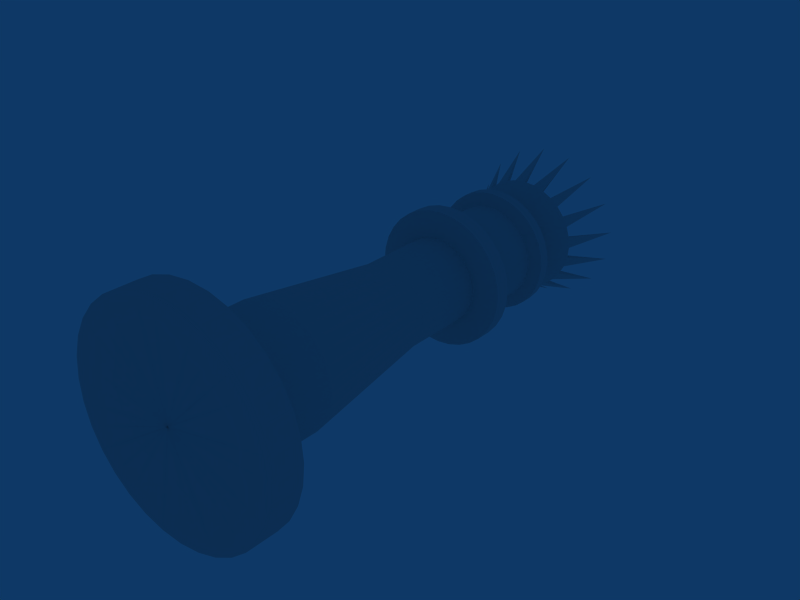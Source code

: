 # Source: King.blend  (saved by Blender 2.57.0; exported with 4.5.12 LTS)
import bpy
from mathutils import Matrix  # noqa: F401  (used for matrix-valued properties, if any)

bpy.ops.wm.read_factory_settings(use_empty=True)
scene = bpy.context.scene
scene.name = 'Scene'

# ---- collections
col_collection_1 = bpy.data.collections.new('Collection 1'); scene.collection.children.link(col_collection_1)

# ---- materials (node trees are filled in below, after node groups)
mat_material_001 = bpy.data.materials.new('material.001')
mat_material_001.alpha_threshold = 0.0
mat_material_001.roughness = 0.5
mat_material_001.line_color = (0.0, 0.0, 0.0, 1.0)

# ---- material node trees

# ---- world
world_world = bpy.data.worlds.new('World'); scene.world = world_world
world_world.color = (0.05656, 0.2208, 0.4)
world_world.use_sun_shadow = False
world_world.sun_shadow_jitter_overblur = 0.0
world_world.cycles.sampling_method = 'MANUAL'
world_world.cycles.sample_map_resolution = 256

# ---- meshes
me_sphere = bpy.data.meshes.new('Sphere')
me_sphere.from_pydata([(0.269, 0.6524, -1.3), (0.1364, 0.6927, -1.3), (-0.5895, 0.392, -1.3), (-0.6549, 0.2698, -1.3), (-0.1395, -0.6944, -1.3), (0.4984, -0.5008, -1.3), (0.5864, -0.3937, -1.3), (0.6517, -0.2714, -1.3), (0.6919, 0.1371, -1.3), (0.6919, -0.1388, -1.3), (0.269, -0.6541, -1.3), (-0.001586, -0.7079, -1.3), (-0.2722, -0.6541, -1.3), (-0.6549, -0.2714, -1.3), (-0.6951, -0.1388, -1.3), (-0.7087, -0.0008389, -1.3), (-0.5016, 0.4992, -1.3), (-0.1395, 0.6927, -1.3), (0.6517, 0.2698, -1.3), (0.5864, 0.392, -1.3), (0.4984, 0.4992, -1.3), (0.3913, 0.5871, -1.3), (-0.001586, 0.7063, -1.3), (-0.2722, 0.6524, -1.3), (-0.3944, 0.5871, -1.3), (-0.6951, 0.1371, -1.3), (-0.5895, -0.3937, -1.3), (-0.5016, -0.5008, -1.3), (-0.3944, -0.5888, -1.3), (0.1364, -0.6944, -1.3), (0.3913, -0.5888, -1.3), (0.7055, -0.0008389, -1.3), (0.7055, -0.0008549, -0.3696), (0.6517, -0.2715, -0.3696), (-0.1395, -0.6944, -0.3696), (-0.6549, -0.2715, -0.3696), (-0.001586, 0.7063, -0.3696), (0.1364, 0.6927, -0.3696), (0.5864, 0.392, -0.3696), (0.269, 0.6524, -0.3696), (-0.1395, 0.6927, -0.3696), (-0.2722, 0.6524, -0.3696), (-0.5895, 0.392, -0.3696), (-0.6549, 0.2697, -0.3696), (-0.7087, -0.0008549, -0.3696), (-0.6951, -0.1388, -0.3696), (0.269, -0.6541, -0.3696), (0.6919, 0.1371, -0.3696), (0.6919, -0.1388, -0.3696), (0.5864, -0.3937, -0.3696), (0.4984, -0.5009, -0.3696), (0.3913, -0.5888, -0.3696), (0.1364, -0.6944, -0.3696), (-0.001586, -0.708, -0.3696), (-0.2722, -0.6541, -0.3696), (-0.3944, -0.5888, -0.3696), (-0.5016, -0.5009, -0.3696), (-0.5895, -0.3937, -0.3696), (-0.6951, 0.1371, -0.3696), (-0.5016, 0.4991, -0.3696), (-0.3944, 0.5871, -0.3696), (0.3913, 0.5871, -0.3696), (0.4984, 0.4991, -0.3696), (0.6517, 0.2697, -0.3696), (0.7617, 0.5092, -0.3696), (0.6476, 0.6483, -0.3696), (0.1775, 0.8995, -0.3696), (-0.1807, 0.8995, -0.3696), (-0.3529, 0.8473, -0.3696), (-0.6507, 0.6483, -0.3696), (-0.7649, 0.5092, -0.3696), (-0.902, -0.18, -0.3696), (-0.6507, -0.65, -0.3696), (-0.5116, -0.7642, -0.3696), (0.6476, -0.65, -0.3696), (0.8988, -0.18, -0.3696), (0.9165, -0.0008549, -0.3696), (0.8988, 0.1782, -0.3696), (0.8466, -0.3522, -0.3696), (0.7617, -0.5109, -0.3696), (0.3497, -0.849, -0.3696), (-0.902, 0.1782, -0.3696), (-0.001586, 0.9172, -0.3696), (0.5084, 0.7625, -0.3696), (0.8466, 0.3505, -0.3696), (0.3497, 0.8473, -0.3696), (-0.5116, 0.7625, -0.3696), (-0.8497, 0.3505, -0.3696), (-0.9196, -0.0008549, -0.3696), (-0.8497, -0.3522, -0.3696), (-0.7649, -0.5109, -0.3696), (-0.3529, -0.849, -0.3696), (-0.1807, -0.9013, -0.3696), (-0.001586, -0.9189, -0.3696), (0.1775, -0.9013, -0.3696), (0.5084, -0.7642, -0.3696), (1.259, -0.0008549, -0.3696), (1.163, -0.4834, -0.3696), (0.89, -0.8924, -0.3696), (-0.4841, -1.166, -0.3696), (-1.05, -0.7013, -0.3696), (-1.166, -0.4834, -0.3696), (-1.238, -0.2468, -0.3696), (-0.4841, 1.164, -0.3696), (0.2444, 1.236, -0.3696), (1.163, 0.4816, -0.3696), (1.047, 0.6996, -0.3696), (0.6989, 1.047, -0.3696), (-0.8931, 0.8907, -0.3696), (-1.166, 0.4816, -0.3696), (-1.238, 0.2451, -0.3696), (-0.8931, -0.8924, -0.3696), (-0.7021, -1.049, -0.3696), (0.4809, -1.166, -0.3696), (0.6989, -1.049, -0.3696), (1.047, -0.7013, -0.3696), (1.235, 0.2451, -0.3696), (1.235, -0.2468, -0.3696), (0.2444, -1.237, -0.3696), (-0.001586, -1.262, -0.3696), (-0.2476, -1.237, -0.3696), (-1.262, -0.0008549, -0.3696), (-1.05, 0.6996, -0.3696), (-0.7021, 1.047, -0.3696), (-0.2476, 1.236, -0.3696), (-0.001586, 1.26, -0.3696), (0.4809, 1.164, -0.3696), (0.89, 0.8907, -0.3696), (1.231, 0.2451, 0.001475), (1.043, 0.6996, 0.001475), (0.6948, 1.047, 0.001475), (0.2403, 1.236, 0.001475), (-0.005664, 1.26, 0.001475), (-1.054, -0.7013, 0.001475), (-0.7061, -1.049, 0.001475), (-0.4882, -1.166, 0.001475), (1.043, -0.7013, 0.001475), (1.255, -0.0008613, 0.001475), (1.231, -0.2468, 0.001475), (1.159, -0.4834, 0.001475), (0.8859, -0.8924, 0.001475), (0.6948, -1.049, 0.001475), (-0.2516, -1.237, 0.001475), (-1.054, 0.6996, 0.001475), (-0.8972, 0.8907, 0.001475), (0.4768, 1.164, 0.001475), (0.8859, 0.8907, 0.001475), (1.159, 0.4816, 0.001475), (-0.2516, 1.236, 0.001475), (-0.4882, 1.164, 0.001475), (-0.7061, 1.047, 0.001475), (-1.171, 0.4816, 0.001475), (-1.242, 0.2451, 0.001475), (-1.266, -0.0008613, 0.001475), (-1.242, -0.2468, 0.001475), (-1.171, -0.4834, 0.001475), (-0.8972, -0.8924, 0.001475), (-0.005664, -1.262, 0.001475), (0.2403, -1.237, 0.001475), (0.4768, -1.166, 0.001475), (-0.009176, -0.00156, 0.001473), (-0.008972, 0.0005089, 0.001473), (-0.008196, 0.001671, 0.001473), (-0.007034, 0.002447, 0.001473), (-0.005664, 0.002719, 0.001473), (-0.004965, 0.002651, 0.001473), (-0.002686, 0.001128, 0.001473), (-0.002083, -0.0008614, 0.001473), (-0.002152, -0.00156, 0.001473), (-0.002356, -0.002232, 0.001473), (-0.002686, -0.002851, 0.001473), (-0.003132, -0.003393, 0.001473), (-0.004293, -0.00417, 0.001473), (-0.006362, -0.004373, 0.001473), (-0.008196, -0.003393, 0.001473), (-0.007034, -0.00417, 0.001473), (-0.005664, -0.004442, 0.001473), (-0.004965, -0.004373, 0.001473), (-0.003674, -0.003839, 0.001473), (-0.002356, 0.0005089, 0.001473), (-0.003674, 0.002116, 0.001473), (-0.006362, 0.002651, 0.001473), (-0.008641, 0.001128, 0.001473), (-0.009245, -0.0008614, 0.001473), (-0.009176, -0.0001628, 0.001473), (-0.007653, 0.002116, 0.001473), (-0.004293, 0.002447, 0.001473), (-0.003132, 0.001671, 0.001473), (-0.002152, -0.0001628, 0.001473), (-0.007653, -0.003839, 0.001473), (-0.008641, -0.002851, 0.001473), (-0.008972, -0.002232, 0.001473), (0.476, 0.09418, -2.909), (0.4483, 0.1855, -2.909), (0.1848, 0.4491, -2.909), (0.2689, 0.4041, -2.909), (0.09341, 0.4768, -2.909), (-0.001586, 0.4861, -2.909), (-0.09658, 0.4768, -2.909), (-0.1879, 0.4491, -2.909), (-0.3459, 0.3435, -2.909), (-0.2721, 0.4041, -2.909), (-0.4064, 0.2697, -2.909), (-0.4514, 0.1855, -2.909), (-0.4792, 0.09418, -2.909), (-0.4885, -0.0008111, -2.909), (-0.4514, -0.1871, -2.909), (-0.4064, -0.2713, -2.909), (-0.1879, -0.4507, -2.909), (-0.2721, -0.4057, -2.909), (-0.09658, -0.4784, -2.909), (-0.001586, -0.4877, -2.909), (0.09341, -0.4784, -2.909), (0.1848, -0.4507, -2.909), (0.2689, -0.4057, -2.909), (0.3427, -0.3451, -2.909), (0.4483, -0.1871, -2.909), (0.476, -0.09581, -2.909), (0.4853, -0.0008111, -2.909), (-0.3459, -0.3451, -2.909), (0.3427, 0.3435, -2.909), (0.4033, 0.2697, -2.909), (-0.4792, -0.09581, -2.909), (0.4033, -0.2713, -2.909), (0.09341, 0.4768, -3.721), (0.1848, 0.4491, -3.721), (-0.4064, 0.2697, -3.721), (-0.4514, 0.1855, -3.721), (0.4033, -0.2713, -3.721), (0.3427, -0.3451, -3.721), (0.4483, -0.1871, -3.721), (-0.4792, -0.09579, -3.721), (-0.4514, -0.1871, -3.721), (-0.4885, -0.0007971, -3.721), (0.4483, 0.1855, -3.721), (0.4033, 0.2697, -3.721), (0.3427, 0.3435, -3.721), (0.2689, 0.4041, -3.721), (-0.1879, 0.4491, -3.721), (-0.2721, 0.4041, -3.721), (-0.4064, -0.2713, -3.721), (-0.3459, -0.3451, -3.721), (-0.2721, -0.4057, -3.721), (0.4853, -0.0007971, -3.721), (0.476, 0.0942, -3.721), (0.476, -0.09579, -3.721), (0.2689, -0.4057, -3.721), (0.1848, -0.4507, -3.721), (0.09341, -0.4784, -3.721), (-0.001586, -0.4877, -3.721), (-0.09658, -0.4784, -3.721), (-0.1879, -0.4507, -3.721), (-0.4792, 0.0942, -3.721), (-0.3459, 0.3435, -3.721), (-0.09658, 0.4768, -3.721), (-0.001586, 0.4861, -3.721), (0.7173, 0.297, -3.768), (0.7616, 0.151, -3.768), (0.4307, 0.6462, -3.768), (0.2962, 0.7181, -3.768), (0.1502, 0.7624, -3.768), (-0.001586, 0.7773, -3.768), (-0.1534, 0.7624, -3.768), (-0.2994, 0.7181, -3.768), (-0.5518, 0.5494, -3.768), (-0.4339, 0.6462, -3.768), (-0.6486, 0.4315, -3.768), (-0.7647, 0.151, -3.768), (-0.7205, 0.297, -3.768), (-0.7797, -0.0007963, -3.768), (-0.7205, -0.2986, -3.768), (-0.6486, -0.4331, -3.768), (-0.2994, -0.7197, -3.768), (-0.4339, -0.6478, -3.768), (-0.1534, -0.764, -3.768), (-0.001586, -0.7789, -3.768), (0.1502, -0.764, -3.768), (0.2962, -0.7197, -3.768), (0.4307, -0.6478, -3.768), (0.5486, -0.551, -3.768), (0.7173, -0.2986, -3.768), (0.7616, -0.1526, -3.768), (0.7765, -0.0007963, -3.768), (-0.5518, -0.551, -3.768), (0.5486, 0.5494, -3.768), (0.6454, 0.4315, -3.768), (-0.7647, -0.1526, -3.768), (0.6454, -0.4331, -3.768), (0.2962, 0.7181, -3.902), (0.1502, 0.7624, -3.902), (-0.6486, 0.4315, -3.902), (-0.7205, 0.297, -3.902), (0.5486, -0.551, -3.902), (0.6454, -0.4331, -3.902), (0.7173, -0.2986, -3.902), (-0.7647, -0.1526, -3.902), (-0.7205, -0.2986, -3.902), (-0.7797, -0.000794, -3.902), (0.6454, 0.4315, -3.902), (0.7173, 0.297, -3.902), (0.5486, 0.5494, -3.902), (0.4307, 0.6462, -3.902), (-0.4339, 0.6462, -3.902), (-0.2994, 0.7181, -3.902), (-0.6486, -0.4331, -3.902), (-0.5518, -0.551, -3.902), (-0.4339, -0.6478, -3.902), (0.7765, -0.000794, -3.902), (0.7616, 0.151, -3.902), (0.7616, -0.1526, -3.902), (0.4307, -0.6478, -3.902), (0.2962, -0.7197, -3.902), (0.1502, -0.7639, -3.902), (-0.001586, -0.7789, -3.902), (-0.1534, -0.7639, -3.902), (-0.2994, -0.7197, -3.902), (-0.7647, 0.151, -3.902), (-0.5518, 0.5494, -3.902), (-0.1534, 0.7624, -3.902), (-0.001586, 0.7773, -3.902), (0.7616, 0.151, -3.949), (0.7173, 0.297, -3.949), (0.4307, 0.6462, -3.949), (0.2962, 0.7181, -3.949), (0.1502, 0.7624, -3.949), (-0.001586, 0.7773, -3.949), (-0.1534, 0.7624, -3.949), (-0.2994, 0.7181, -3.949), (-0.4339, 0.6462, -3.949), (-0.5518, 0.5494, -3.949), (-0.6486, 0.4315, -3.949), (-0.7205, 0.297, -3.949), (-0.7647, 0.151, -3.949), (-0.7797, -0.0007932, -3.949), (-0.7205, -0.2986, -3.949), (-0.6486, -0.4331, -3.949), (-0.4339, -0.6478, -3.949), (-0.2994, -0.7197, -3.949), (-0.1534, -0.7639, -3.949), (-0.001586, -0.7789, -3.949), (0.1502, -0.7639, -3.949), (0.2962, -0.7197, -3.949), (0.4307, -0.6478, -3.949), (0.5486, -0.551, -3.949), (0.7173, -0.2986, -3.949), (0.7616, -0.1526, -3.949), (0.7765, -0.0007932, -3.949), (-0.5518, -0.551, -3.949), (0.5486, 0.5494, -3.949), (0.6454, 0.4315, -3.949), (-0.7647, -0.1526, -3.949), (0.6454, -0.4331, -3.949), (0.185, 0.4497, -4.024), (0.09355, 0.4775, -4.024), (-0.4071, 0.2701, -4.024), (-0.4521, 0.1858, -4.024), (0.3432, -0.3456, -4.024), (0.4039, -0.2717, -4.024), (0.4489, -0.1874, -4.024), (-0.4799, -0.09593, -4.024), (-0.4521, -0.1874, -4.024), (-0.4892, -0.0007919, -4.024), (0.4039, 0.2701, -4.024), (0.4489, 0.1858, -4.024), (0.3432, 0.344, -4.024), (0.2693, 0.4047, -4.024), (-0.1882, 0.4497, -4.024), (-0.2725, 0.4047, -4.024), (-0.3464, -0.3456, -4.024), (-0.4071, -0.2717, -4.024), (-0.2725, -0.4063, -4.024), (0.4861, -0.0007919, -4.024), (0.4767, 0.09434, -4.024), (0.4767, -0.09593, -4.024), (0.2693, -0.4063, -4.024), (0.185, -0.4513, -4.024), (0.09355, -0.4791, -4.024), (-0.001586, -0.4884, -4.024), (-0.09672, -0.4791, -4.024), (-0.1882, -0.4513, -4.024), (-0.4799, 0.09434, -4.024), (-0.3464, 0.344, -4.024), (-0.09672, 0.4775, -4.024), (-0.001586, 0.4869, -4.024), (0.5068, 0.2098, -4.668), (0.5381, 0.1066, -4.668), (0.209, 0.5076, -4.668), (0.3041, 0.4568, -4.668), (-0.001586, 0.5495, -4.668), (0.1058, 0.5389, -4.668), (-0.1089, 0.5389, -4.668), (-0.2122, 0.5076, -4.668), (-0.3073, 0.4568, -4.668), (-0.3907, 0.3883, -4.668), (-0.4591, 0.3049, -4.668), (-0.51, 0.2098, -4.668), (-0.5413, 0.1066, -4.668), (-0.5519, -0.0007808, -4.668), (-0.51, -0.2114, -4.668), (-0.4591, -0.3065, -4.668), (-0.3073, -0.4583, -4.668), (-0.2122, -0.5092, -4.668), (-0.1089, -0.5405, -4.668), (-0.001586, -0.5511, -4.668), (0.1058, -0.5405, -4.668), (0.209, -0.5092, -4.668), (0.3041, -0.4583, -4.668), (0.3875, -0.3899, -4.668), (0.5068, -0.2114, -4.668), (0.5381, -0.1081, -4.668), (0.5487, -0.0007808, -4.668), (-0.3907, -0.3899, -4.668), (0.3875, 0.3883, -4.668), (0.4559, 0.3049, -4.668), (-0.5413, -0.1081, -4.668), (0.4559, -0.3065, -4.668), (0.1341, 0.6812, -4.717), (0.2645, 0.6416, -4.717), (-0.5797, 0.3855, -4.717), (-0.644, 0.2653, -4.717), (0.4901, -0.4924, -4.717), (0.5766, -0.3871, -4.717), (0.6408, -0.2669, -4.717), (-0.644, -0.2669, -4.717), (-0.6835, -0.1364, -4.717), (-0.6969, -0.0007799, -4.717), (0.5766, 0.3855, -4.717), (0.6408, 0.2653, -4.717), (0.4901, 0.4909, -4.717), (0.3847, 0.5774, -4.717), (-0.2677, 0.6416, -4.717), (-0.3879, 0.5774, -4.717), (-0.5797, -0.3871, -4.717), (-0.4933, -0.4924, -4.717), (-0.3879, -0.5789, -4.717), (0.6804, 0.1349, -4.717), (0.6937, -0.0007799, -4.717), (0.6804, -0.1364, -4.717), (0.3847, -0.5789, -4.717), (0.2645, -0.6432, -4.717), (0.1341, -0.6827, -4.717), (-0.001586, -0.6961, -4.717), (-0.1372, -0.6827, -4.717), (-0.2677, -0.6432, -4.717), (-0.6835, 0.1349, -4.717), (-0.4933, 0.4909, -4.717), (-0.1372, 0.6812, -4.717), (-0.001586, 0.6945, -4.717), (0.6804, 0.1349, -4.839), (0.6408, 0.2653, -4.839), (0.3847, 0.5774, -4.839), (0.2645, 0.6416, -4.839), (-0.001586, 0.6945, -4.839), (0.1341, 0.6812, -4.839), (-0.1372, 0.6812, -4.839), (-0.2677, 0.6416, -4.839), (-0.3879, 0.5774, -4.839), (-0.4933, 0.4909, -4.839), (-0.5797, 0.3855, -4.839), (-0.6835, 0.1349, -4.839), (-0.644, 0.2653, -4.839), (-0.6969, -0.0007778, -4.839), (-0.5797, -0.3871, -4.839), (-0.644, -0.2669, -4.839), (-0.2677, -0.6432, -4.839), (-0.3879, -0.5789, -4.839), (-0.1372, -0.6827, -4.839), (-0.001586, -0.6961, -4.839), (0.1341, -0.6827, -4.839), (0.2645, -0.6432, -4.839), (0.3847, -0.5789, -4.839), (0.4901, -0.4924, -4.839), (0.6804, -0.1364, -4.839), (0.6408, -0.2669, -4.839), (0.6937, -0.0007778, -4.839), (-0.4933, -0.4924, -4.839), (0.4901, 0.4909, -4.839), (0.5766, 0.3855, -4.839), (-0.6835, -0.1364, -4.839), (0.5766, -0.3871, -4.839), (0.1347, 0.3283, -4.914), (0.0679, 0.3485, -4.914), (-0.2977, 0.1971, -4.914), (-0.3306, 0.1355, -4.914), (0.2946, -0.1987, -4.914), (0.2503, -0.2526, -4.914), (0.3275, -0.1371, -4.914), (-0.3306, -0.1371, -4.914), (-0.3509, -0.07026, -4.914), (-0.3578, -0.0007765, -4.914), (0.2946, 0.1971, -4.914), (0.3275, 0.1355, -4.914), (0.2503, 0.2511, -4.914), (0.1963, 0.2954, -4.914), (-0.1995, 0.2954, -4.914), (-0.1379, 0.3283, -4.914), (-0.2977, -0.1987, -4.914), (-0.2534, -0.2526, -4.914), (-0.1995, -0.2969, -4.914), (0.3477, 0.06871, -4.914), (0.3546, -0.0007765, -4.914), (0.3477, -0.07026, -4.914), (0.1963, -0.2969, -4.914), (0.1347, -0.3298, -4.914), (0.0679, -0.3501, -4.914), (-0.001586, -0.3569, -4.914), (-0.07107, -0.3501, -4.914), (-0.1379, -0.3298, -4.914), (-0.3509, 0.06871, -4.914), (-0.2534, 0.2511, -4.914), (-0.07107, 0.3485, -4.914), (-0.001586, 0.3554, -4.914), (0.3275, 0.1355, -4.954), (0.3477, 0.06871, -4.954), (0.1347, 0.3283, -4.954), (0.1963, 0.2954, -4.954), (0.0679, 0.3485, -4.954), (-0.001586, 0.3554, -4.954), (-0.07107, 0.3485, -4.954), (-0.1379, 0.3283, -4.954), (-0.1995, 0.2954, -4.954), (-0.2534, 0.2511, -4.954), (-0.2977, 0.1971, -4.954), (-0.3306, 0.1355, -4.954), (-0.3509, 0.06871, -4.954), (-0.3578, -0.0007759, -4.954), (-0.3306, -0.1371, -4.954), (-0.2977, -0.1987, -4.954), (-0.1995, -0.2969, -4.954), (-0.1379, -0.3298, -4.954), (-0.07107, -0.3501, -4.954), (-0.001586, -0.3569, -4.954), (0.0679, -0.3501, -4.954), (0.1347, -0.3298, -4.954), (0.1963, -0.2969, -4.954), (0.2503, -0.2526, -4.954), (0.3275, -0.1371, -4.954), (0.3477, -0.07026, -4.954), (0.3546, -0.0007759, -4.954), (-0.2534, -0.2526, -4.954), (0.2503, 0.2511, -4.954), (0.2946, 0.1971, -4.954), (-0.3509, -0.07026, -4.954), (0.2946, -0.1987, -4.954), (0.1256, 0.6386, -5.359), (0.2479, 0.6015, -5.359), (-0.5436, 0.3614, -5.359), (-0.6039, 0.2487, -5.359), (0.4594, -0.4617, -5.359), (0.5404, -0.3629, -5.359), (0.6007, -0.2502, -5.359), (-0.641, -0.1279, -5.359), (-0.6039, -0.2502, -5.359), (-0.6535, -0.0007689, -5.359), (0.6007, 0.2487, -5.359), (0.5404, 0.3614, -5.359), (0.4594, 0.4602, -5.359), (0.3606, 0.5413, -5.359), (-0.3638, 0.5413, -5.359), (-0.2511, 0.6015, -5.359), (-0.4625, -0.4617, -5.359), (-0.5436, -0.3629, -5.359), (-0.3638, -0.5428, -5.359), (0.6378, 0.1264, -5.359), (0.6503, -0.0007689, -5.359), (0.6378, -0.1279, -5.359), (0.3606, -0.5428, -5.359), (0.2479, -0.603, -5.359), (0.1256, -0.6401, -5.359), (-0.001586, -0.6527, -5.359), (-0.1288, -0.6401, -5.359), (-0.2511, -0.603, -5.359), (-0.641, 0.1264, -5.359), (-0.4625, 0.4602, -5.359), (-0.1288, 0.6386, -5.359), (-0.001586, 0.6511, -5.359), (0.5536, 0.2292, -5.379), (0.5878, 0.1165, -5.379), (0.2284, 0.5544, -5.379), (0.3323, 0.4989, -5.379), (0.1157, 0.5886, -5.379), (-0.001586, 0.6002, -5.379), (-0.1188, 0.5886, -5.379), (-0.2316, 0.5544, -5.379), (-0.4265, 0.4242, -5.379), (-0.3355, 0.4989, -5.379), (-0.5013, 0.3331, -5.379), (-0.5568, 0.2292, -5.379), (-0.591, 0.1165, -5.379), (-0.6025, -0.0007685, -5.379), (-0.5568, -0.2307, -5.379), (-0.5013, -0.3346, -5.379), (-0.3355, -0.5004, -5.379), (-0.2316, -0.556, -5.379), (-0.1188, -0.5902, -5.379), (-0.001586, -0.6017, -5.379), (0.1157, -0.5902, -5.379), (0.2284, -0.556, -5.379), (0.3323, -0.5004, -5.379), (0.4234, -0.4257, -5.379), (0.5536, -0.2307, -5.379), (0.5878, -0.118, -5.379), (0.5994, -0.0007685, -5.379), (-0.4265, -0.4257, -5.379), (0.4234, 0.4242, -5.379), (0.4981, 0.3331, -5.379), (-0.591, -0.118, -5.379), (0.4981, -0.3346, -5.379), (0.06894, 0.3538, -5.074), (0.1368, 0.3332, -5.074), (-0.3022, 0.2001, -5.074), (-0.3356, 0.1376, -5.074), (0.254, -0.2564, -5.074), (0.299, -0.2016, -5.074), (0.3324, -0.1391, -5.074), (-0.3356, -0.1391, -5.074), (-0.3561, -0.0713, -5.074), (-0.3631, -0.0007738, -5.074), (0.299, 0.2001, -5.074), (0.3324, 0.1376, -5.074), (0.254, 0.2548, -5.074), (0.1993, 0.2998, -5.074), (-0.2024, 0.2998, -5.074), (-0.1399, 0.3332, -5.074), (-0.2572, -0.2564, -5.074), (-0.3022, -0.2016, -5.074), (-0.2024, -0.3014, -5.074), (0.3599, -0.0007738, -5.074), (0.353, 0.06975, -5.074), (0.353, -0.0713, -5.074), (0.1993, -0.3014, -5.074), (0.1368, -0.3348, -5.074), (0.06894, -0.3553, -5.074), (-0.001586, -0.3623, -5.074), (-0.07211, -0.3553, -5.074), (-0.1399, -0.3348, -5.074), (-0.3561, 0.06975, -5.074), (-0.2572, 0.2548, -5.074), (-0.07211, 0.3538, -5.074), (-0.001586, 0.3607, -5.074), (0.242, 0.1001, -5.21), (0.257, 0.05066, -5.21), (0.09931, 0.2428, -5.21), (0.1449, 0.2184, -5.21), (0.04985, 0.2578, -5.21), (-0.001586, 0.2629, -5.21), (-0.05302, 0.2578, -5.21), (-0.1025, 0.2428, -5.21), (-0.1481, 0.2184, -5.21), (-0.188, 0.1857, -5.21), (-0.2208, 0.1457, -5.21), (-0.2452, 0.1001, -5.21), (-0.2602, 0.05066, -5.21), (-0.2652, -0.0007715, -5.21), (-0.2452, -0.1017, -5.21), (-0.2208, -0.1472, -5.21), (-0.1481, -0.22, -5.21), (-0.1025, -0.2444, -5.21), (-0.05302, -0.2594, -5.21), (-0.001586, -0.2644, -5.21), (0.04985, -0.2594, -5.21), (0.09931, -0.2444, -5.21), (0.1449, -0.22, -5.21), (0.1848, -0.1872, -5.21), (0.242, -0.1017, -5.21), (0.257, -0.05221, -5.21), (0.2621, -0.0007715, -5.21), (-0.188, -0.1872, -5.21), (0.1848, 0.1857, -5.21), (0.2176, 0.1457, -5.21), (-0.2602, -0.05221, -5.21), (0.2176, -0.1472, -5.21), (0.02902, 0.07311, -5.291), (0.01401, 0.07766, -5.291), (-0.06807, 0.04366, -5.291), (-0.07546, 0.02983, -5.291), (0.05496, -0.05731, -5.291), (0.0649, -0.0452, -5.291), (0.07229, -0.03137, -5.291), (-0.07546, -0.03137, -5.291), (-0.08001, -0.01637, -5.291), (-0.08155, -0.0007701, -5.291), (0.07229, 0.02983, -5.291), (0.0649, 0.04366, -5.291), (0.05496, 0.05577, -5.291), (0.04284, 0.06572, -5.291), (-0.03219, 0.07311, -5.291), (-0.04601, 0.06572, -5.291), (-0.06807, -0.0452, -5.291), (-0.05813, -0.05731, -5.291), (-0.04601, -0.06726, -5.291), (0.07684, 0.01483, -5.291), (0.07838, -0.0007701, -5.291), (0.07684, -0.01637, -5.291), (0.04284, -0.06726, -5.291), (0.02902, -0.07465, -5.291), (0.01401, -0.0792, -5.291), (-0.001586, -0.08073, -5.291), (-0.01719, -0.0792, -5.291), (-0.03219, -0.07465, -5.291), (-0.08001, 0.01483, -5.291), (-0.05813, 0.05577, -5.291), (-0.01719, 0.07766, -5.291), (-0.001586, 0.07919, -5.291), (-0.001586, -0.0007543, -6.209), (0.6946, -0.5721, -5.875), (0.7926, 0.4238, -5.875), (0.8602, -0.2622, -5.875), (0.4229, -0.795, -5.875), (0.08668, -0.897, -5.875), (-0.263, -0.8625, -5.875), (-0.5729, -0.6969, -5.875), (-0.7958, -0.4253, -5.875), (-0.8978, -0.08903, -5.875), (-0.8634, 0.2607, -5.875), (-0.6977, 0.5706, -5.875), (-0.4261, 0.7935, -5.875), (-0.08985, 0.8955, -5.875), (0.2598, 0.861, -5.875), (0.5697, 0.6954, -5.875), (0.8946, 0.08751, -5.875)], [], [(31, 8, 47, 32), (31, 32, 48, 9), (5, 50, 51, 30), (12, 4, 34, 54), (12, 54, 55, 28), (13, 26, 57, 35), (15, 44, 58, 25), (16, 2, 42, 59), (23, 24, 60, 41), (22, 17, 40, 36), (18, 19, 38, 63), (8, 18, 63, 47), (21, 0, 39, 61), (39, 0, 1, 37), (1, 22, 36, 37), (24, 16, 59, 60), (2, 3, 43, 42), (25, 58, 43, 3), (14, 13, 35, 45), (4, 11, 53, 34), (29, 52, 53, 11), (29, 10, 46, 52), (30, 51, 46, 10), (6, 49, 50, 5), (6, 7, 33, 49), (9, 48, 33, 7), (27, 28, 55, 56), (26, 27, 56, 57), (15, 14, 45, 44), (17, 23, 41, 40), (20, 21, 61, 62), (19, 20, 62, 38), (47, 63, 84, 77), (62, 61, 83, 65), (61, 39, 85, 83), (40, 41, 68, 67), (41, 60, 86, 68), (60, 59, 69, 86), (44, 45, 71, 88), (56, 55, 73, 72), (55, 54, 91, 73), (46, 51, 95, 80), (33, 48, 75, 78), (48, 32, 76, 75), (49, 79, 74, 50), (52, 46, 80, 94), (34, 53, 93, 92), (34, 92, 91, 54), (57, 56, 72, 90), (57, 90, 89, 35), (45, 35, 89, 71), (58, 44, 88, 81), (58, 81, 87, 43), (42, 43, 87, 70), (40, 67, 82, 36), (38, 62, 65, 64), (38, 64, 84, 63), (39, 37, 66, 85), (36, 82, 66, 37), (59, 42, 70, 69), (53, 52, 94, 93), (50, 74, 95, 51), (33, 78, 79, 49), (32, 47, 77, 76), (76, 77, 116, 96), (76, 96, 117, 75), (78, 75, 117, 97), (91, 92, 120, 99), (72, 73, 112, 111), (72, 111, 100, 90), (88, 71, 102, 121), (87, 81, 110, 109), (69, 108, 123, 86), (68, 86, 123, 103), (68, 103, 124, 67), (85, 126, 107, 83), (64, 106, 105, 84), (64, 65, 127, 106), (66, 104, 126, 85), (66, 82, 125, 104), (81, 88, 121, 110), (71, 89, 101, 102), (92, 93, 119, 120), (94, 118, 119, 93), (79, 78, 97, 115), (74, 79, 115, 98), (95, 74, 98, 114), (80, 95, 114, 113), (94, 80, 113, 118), (73, 91, 99, 112), (89, 90, 100, 101), (70, 87, 109, 122), (69, 70, 122, 108), (82, 67, 124, 125), (65, 83, 107, 127), (77, 84, 105, 116), (127, 107, 130, 146), (126, 104, 131, 145), (104, 125, 132, 131), (124, 103, 149, 148), (122, 109, 151, 143), (109, 110, 152, 151), (100, 111, 156, 133), (119, 118, 158, 157), (98, 115, 136, 140), (117, 96, 137, 138), (115, 97, 139, 136), (114, 141, 159, 113), (112, 99, 135, 134), (102, 101, 155, 154), (102, 154, 153, 121), (110, 121, 153, 152), (122, 143, 144, 108), (106, 129, 147, 105), (116, 105, 147, 128), (127, 146, 129, 106), (126, 145, 130, 107), (125, 124, 148, 132), (103, 123, 150, 149), (108, 144, 150, 123), (101, 100, 133, 155), (111, 112, 134, 156), (99, 120, 142, 135), (119, 157, 142, 120), (113, 159, 158, 118), (98, 140, 141, 114), (97, 117, 138, 139), (96, 116, 128, 137), (140, 136, 182, 162), (157, 164, 165, 142), (135, 186, 180, 134), (156, 187, 166, 133), (155, 133, 166, 179), (153, 154, 188, 167), (151, 152, 168, 169), (144, 143, 170, 171), (149, 172, 177, 148), (145, 175, 189, 130), (147, 191, 160, 128), (129, 146, 174, 190), (130, 189, 174, 146), (131, 173, 175, 145), (150, 144, 171, 178), (143, 151, 169, 170), (154, 155, 179, 188), (134, 180, 187, 156), (158, 159, 163, 181), (141, 185, 163, 159), (141, 140, 162, 185), (136, 139, 161, 182), (138, 184, 161, 139), (138, 137, 183, 184), (137, 128, 160, 183), (157, 158, 181, 164), (135, 142, 165, 186), (152, 153, 167, 168), (149, 150, 178, 172), (132, 148, 177, 176), (131, 132, 176, 173), (147, 129, 190, 191), (18, 8, 192, 193), (0, 21, 195, 194), (22, 1, 196, 197), (17, 22, 197, 198), (23, 17, 198, 199), (16, 24, 201, 200), (2, 16, 200, 202), (3, 203, 204, 25), (25, 204, 205, 15), (26, 13, 206, 207), (28, 209, 208, 12), (4, 12, 208, 210), (11, 4, 210, 211), (11, 211, 212, 29), (10, 29, 212, 213), (10, 213, 214, 30), (30, 214, 215, 5), (7, 216, 217, 9), (9, 217, 218, 31), (8, 31, 218, 192), (28, 27, 219, 209), (27, 26, 207, 219), (24, 23, 199, 201), (21, 20, 220, 195), (20, 19, 221, 220), (19, 18, 193, 221), (14, 15, 205, 222), (13, 14, 222, 206), (7, 6, 223, 216), (5, 215, 223, 6), (3, 2, 202, 203), (0, 194, 196, 1), (194, 225, 224, 196), (203, 202, 226, 227), (215, 229, 228, 223), (216, 223, 228, 230), (206, 222, 231, 232), (222, 205, 233, 231), (221, 193, 234, 235), (220, 221, 235, 236), (195, 220, 236, 237), (201, 199, 238, 239), (219, 207, 240, 241), (209, 219, 241, 242), (192, 218, 243, 244), (217, 245, 243, 218), (216, 230, 245, 217), (214, 246, 229, 215), (213, 247, 246, 214), (213, 212, 248, 247), (211, 249, 248, 212), (211, 210, 250, 249), (210, 208, 251, 250), (209, 242, 251, 208), (207, 206, 232, 240), (204, 252, 233, 205), (203, 227, 252, 204), (202, 200, 253, 226), (200, 201, 239, 253), (199, 198, 254, 238), (198, 197, 255, 254), (197, 196, 224, 255), (194, 195, 237, 225), (193, 192, 244, 234), (234, 244, 257, 256), (225, 237, 258, 259), (255, 224, 260, 261), (254, 255, 261, 262), (238, 254, 262, 263), (253, 239, 265, 264), (226, 253, 264, 266), (227, 268, 267, 252), (252, 267, 269, 233), (240, 232, 270, 271), (242, 273, 272, 251), (250, 251, 272, 274), (249, 250, 274, 275), (249, 275, 276, 248), (247, 248, 276, 277), (247, 277, 278, 246), (246, 278, 279, 229), (230, 280, 281, 245), (245, 281, 282, 243), (244, 243, 282, 257), (242, 241, 283, 273), (241, 240, 271, 283), (239, 238, 263, 265), (237, 236, 284, 258), (236, 235, 285, 284), (235, 234, 256, 285), (231, 233, 269, 286), (232, 231, 286, 270), (230, 228, 287, 280), (229, 279, 287, 228), (227, 226, 266, 268), (225, 259, 260, 224), (259, 288, 289, 260), (268, 266, 290, 291), (279, 292, 293, 287), (280, 287, 293, 294), (270, 286, 295, 296), (286, 269, 297, 295), (285, 256, 299, 298), (284, 285, 298, 300), (258, 284, 300, 301), (265, 263, 303, 302), (283, 271, 304, 305), (273, 283, 305, 306), (257, 282, 307, 308), (281, 309, 307, 282), (280, 294, 309, 281), (278, 310, 292, 279), (277, 311, 310, 278), (277, 276, 312, 311), (275, 313, 312, 276), (275, 274, 314, 313), (274, 272, 315, 314), (273, 306, 315, 272), (271, 270, 296, 304), (267, 316, 297, 269), (268, 291, 316, 267), (266, 264, 317, 290), (264, 265, 302, 317), (263, 262, 318, 303), (262, 261, 319, 318), (261, 260, 289, 319), (259, 258, 301, 288), (256, 257, 308, 299), (299, 308, 320, 321), (288, 301, 322, 323), (319, 289, 324, 325), (318, 319, 325, 326), (303, 318, 326, 327), (317, 302, 328, 329), (290, 317, 329, 330), (291, 331, 332, 316), (316, 332, 333, 297), (304, 296, 334, 335), (306, 336, 337, 315), (314, 315, 337, 338), (313, 314, 338, 339), (313, 339, 340, 312), (311, 312, 340, 341), (311, 341, 342, 310), (310, 342, 343, 292), (294, 344, 345, 309), (309, 345, 346, 307), (308, 307, 346, 320), (306, 305, 347, 336), (305, 304, 335, 347), (302, 303, 327, 328), (301, 300, 348, 322), (300, 298, 349, 348), (298, 299, 321, 349), (295, 297, 333, 350), (296, 295, 350, 334), (294, 293, 351, 344), (292, 343, 351, 293), (291, 290, 330, 331), (288, 323, 324, 289), (323, 352, 353, 324), (331, 330, 354, 355), (343, 356, 357, 351), (344, 351, 357, 358), (334, 350, 359, 360), (350, 333, 361, 359), (349, 321, 363, 362), (348, 349, 362, 364), (322, 348, 364, 365), (328, 327, 366, 367), (347, 335, 369, 368), (336, 347, 368, 370), (320, 346, 371, 372), (345, 373, 371, 346), (344, 358, 373, 345), (342, 374, 356, 343), (341, 375, 374, 342), (341, 340, 376, 375), (339, 377, 376, 340), (339, 338, 378, 377), (338, 337, 379, 378), (336, 370, 379, 337), (335, 334, 360, 369), (332, 380, 361, 333), (331, 355, 380, 332), (330, 329, 381, 354), (329, 328, 367, 381), (327, 326, 382, 366), (326, 325, 383, 382), (325, 324, 353, 383), (323, 322, 365, 352), (321, 320, 372, 363), (363, 372, 385, 384), (352, 365, 387, 386), (383, 353, 389, 388), (382, 383, 388, 390), (366, 382, 390, 391), (381, 367, 392, 393), (354, 381, 393, 394), (355, 395, 396, 380), (380, 396, 397, 361), (369, 360, 398, 399), (370, 400, 401, 379), (378, 379, 401, 402), (377, 378, 402, 403), (377, 403, 404, 376), (375, 376, 404, 405), (375, 405, 406, 374), (374, 406, 407, 356), (358, 408, 409, 373), (373, 409, 410, 371), (372, 371, 410, 385), (370, 368, 411, 400), (368, 369, 399, 411), (367, 366, 391, 392), (365, 364, 412, 387), (364, 362, 413, 412), (362, 363, 384, 413), (359, 361, 397, 414), (360, 359, 414, 398), (358, 357, 415, 408), (356, 407, 415, 357), (355, 354, 394, 395), (352, 386, 389, 353), (386, 417, 416, 389), (395, 394, 418, 419), (407, 420, 421, 415), (408, 415, 421, 422), (398, 414, 424, 423), (414, 397, 425, 424), (413, 384, 427, 426), (412, 413, 426, 428), (387, 412, 428, 429), (392, 391, 430, 431), (411, 399, 432, 433), (400, 411, 433, 434), (385, 410, 436, 435), (409, 437, 436, 410), (408, 422, 437, 409), (406, 438, 420, 407), (405, 439, 438, 406), (405, 404, 440, 439), (403, 441, 440, 404), (403, 402, 442, 441), (402, 401, 443, 442), (400, 434, 443, 401), (399, 398, 423, 432), (396, 444, 425, 397), (395, 419, 444, 396), (394, 393, 445, 418), (393, 392, 431, 445), (391, 390, 446, 430), (390, 388, 447, 446), (388, 389, 416, 447), (386, 387, 429, 417), (384, 385, 435, 427), (427, 435, 448, 449), (417, 429, 450, 451), (447, 416, 453, 452), (446, 447, 452, 454), (430, 446, 454, 455), (445, 431, 456, 457), (418, 445, 457, 458), (419, 460, 459, 444), (444, 459, 461, 425), (432, 423, 463, 462), (434, 465, 464, 443), (442, 443, 464, 466), (441, 442, 466, 467), (441, 467, 468, 440), (439, 440, 468, 469), (439, 469, 470, 438), (438, 470, 471, 420), (422, 473, 472, 437), (437, 472, 474, 436), (435, 436, 474, 448), (434, 433, 475, 465), (433, 432, 462, 475), (431, 430, 455, 456), (429, 428, 476, 450), (428, 426, 477, 476), (426, 427, 449, 477), (424, 425, 461, 478), (423, 424, 478, 463), (422, 421, 479, 473), (420, 471, 479, 421), (419, 418, 458, 460), (417, 451, 453, 416), (451, 480, 481, 453), (460, 458, 482, 483), (471, 485, 484, 479), (473, 479, 484, 486), (463, 478, 488, 487), (478, 461, 489, 488), (477, 449, 491, 490), (476, 477, 490, 492), (450, 476, 492, 493), (456, 455, 495, 494), (475, 462, 496, 497), (465, 475, 497, 498), (448, 474, 500, 499), (472, 501, 500, 474), (473, 486, 501, 472), (470, 502, 485, 471), (469, 503, 502, 470), (469, 468, 504, 503), (467, 505, 504, 468), (467, 466, 506, 505), (466, 464, 507, 506), (465, 498, 507, 464), (462, 463, 487, 496), (459, 508, 489, 461), (460, 483, 508, 459), (458, 457, 509, 482), (457, 456, 494, 509), (455, 454, 510, 495), (454, 452, 511, 510), (452, 453, 481, 511), (451, 450, 493, 480), (449, 448, 499, 491), (491, 499, 513, 512), (480, 493, 515, 514), (511, 481, 516, 517), (510, 511, 517, 518), (495, 510, 518, 519), (509, 494, 520, 521), (482, 509, 521, 522), (483, 523, 524, 508), (508, 524, 525, 489), (496, 487, 526, 527), (498, 528, 529, 507), (506, 507, 529, 530), (505, 506, 530, 531), (505, 531, 532, 504), (503, 504, 532, 533), (503, 533, 534, 502), (502, 534, 535, 485), (486, 536, 537, 501), (501, 537, 538, 500), (499, 500, 538, 513), (498, 497, 539, 528), (497, 496, 527, 539), (494, 495, 519, 520), (493, 492, 540, 515), (492, 490, 541, 540), (490, 491, 512, 541), (488, 489, 525, 542), (487, 488, 542, 526), (486, 484, 543, 536), (485, 535, 543, 484), (483, 482, 522, 523), (480, 514, 516, 481), (514, 545, 544, 516), (523, 522, 546, 547), (535, 548, 549, 543), (536, 543, 549, 550), (526, 542, 551, 552), (542, 525, 553, 551), (541, 512, 554, 555), (540, 541, 555, 556), (515, 540, 556, 557), (520, 519, 559, 558), (539, 527, 561, 560), (528, 539, 560, 562), (513, 538, 564, 563), (537, 565, 564, 538), (536, 550, 565, 537), (534, 566, 548, 535), (533, 567, 566, 534), (533, 532, 568, 567), (531, 569, 568, 532), (531, 530, 570, 569), (530, 529, 571, 570), (528, 562, 571, 529), (527, 526, 552, 561), (524, 572, 553, 525), (523, 547, 572, 524), (522, 521, 573, 546), (521, 520, 558, 573), (519, 518, 574, 559), (518, 517, 575, 574), (517, 516, 544, 575), (514, 515, 557, 545), (512, 513, 563, 554), (554, 563, 577, 576), (545, 557, 579, 578), (575, 544, 580, 581), (559, 574, 582, 583), (573, 558, 585, 584), (572, 588, 589, 553), (562, 592, 593, 571), (569, 570, 594, 595), (567, 568, 596, 597), (566, 598, 599, 548), (565, 601, 602, 564), (560, 561, 591, 603), (556, 555, 605, 604), (552, 551, 606, 590), (550, 549, 607, 600), (547, 546, 586, 587), (578, 609, 608, 580), (587, 586, 610, 611), (599, 612, 613, 607), (600, 607, 613, 614), (590, 606, 616, 615), (606, 589, 617, 616), (605, 576, 619, 618), (604, 605, 618, 620), (579, 604, 620, 621), (585, 583, 623, 622), (603, 591, 625, 624), (592, 603, 624, 626), (577, 602, 627, 628), (601, 629, 627, 602), (600, 614, 629, 601), (598, 630, 612, 599), (597, 631, 630, 598), (597, 596, 632, 631), (595, 633, 632, 596), (595, 594, 634, 633), (594, 593, 635, 634), (592, 626, 635, 593), (591, 590, 615, 625), (588, 636, 617, 589), (587, 611, 636, 588), (586, 584, 637, 610), (584, 585, 622, 637), (583, 582, 638, 623), (582, 581, 639, 638), (581, 580, 608, 639), (578, 579, 621, 609), (576, 577, 628, 619), (619, 628, 641, 640), (609, 621, 643, 642), (639, 608, 644, 645), (638, 639, 645, 646), (623, 638, 646, 647), (637, 622, 648, 649), (610, 637, 649, 650), (611, 651, 652, 636), (636, 652, 653, 617), (625, 615, 654, 655), (626, 656, 657, 635), (634, 635, 657, 658), (633, 634, 658, 659), (633, 659, 660, 632), (631, 632, 660, 661), (631, 661, 662, 630), (630, 662, 663, 612), (614, 664, 665, 629), (629, 665, 666, 627), (628, 627, 666, 641), (626, 624, 667, 656), (624, 625, 655, 667), (622, 623, 647, 648), (621, 620, 668, 643), (620, 618, 669, 668), (618, 619, 640, 669), (616, 617, 653, 670), (615, 616, 670, 654), (614, 613, 671, 664), (612, 663, 671, 613), (611, 610, 650, 651), (609, 642, 644, 608), (642, 672, 673, 644), (651, 650, 674, 675), (663, 676, 677, 671), (664, 671, 677, 678), (654, 670, 680, 679), (670, 653, 681, 680), (669, 640, 682, 683), (668, 669, 683, 684), (643, 668, 684, 685), (648, 647, 686, 687), (667, 655, 688, 689), (656, 667, 689, 690), (641, 666, 692, 691), (665, 693, 692, 666), (664, 678, 693, 665), (662, 694, 676, 663), (661, 695, 694, 662), (661, 660, 696, 695), (659, 697, 696, 660), (659, 658, 698, 697), (658, 657, 699, 698), (656, 690, 699, 657), (655, 654, 679, 688), (652, 700, 681, 653), (651, 675, 700, 652), (650, 649, 701, 674), (649, 648, 687, 701), (647, 646, 702, 686), (646, 645, 703, 702), (645, 644, 673, 703), (642, 643, 685, 672), (640, 641, 691, 682), (682, 691, 704), (672, 685, 704), (703, 673, 704), (702, 703, 704), (686, 702, 704), (701, 687, 704), (674, 701, 704), (675, 704, 700), (700, 704, 681), (688, 679, 704), (690, 704, 699), (698, 699, 704), (697, 698, 704), (697, 704, 696), (695, 696, 704), (695, 704, 694), (694, 704, 676), (678, 704, 693), (693, 704, 692), (691, 692, 704), (690, 689, 704), (689, 688, 704), (687, 686, 704), (685, 684, 704), (684, 683, 704), (683, 682, 704), (680, 681, 704), (679, 680, 704), (678, 677, 704), (676, 704, 677), (675, 674, 704), (672, 704, 673), (580, 578, 718), (607, 599, 705), (549, 705, 607), (606, 551, 713), (589, 606, 713), (576, 605, 706), (605, 555, 706), (604, 579, 719), (556, 604, 719), (583, 585, 716), (603, 592, 711), (560, 603, 711), (602, 577, 720), (564, 602, 720), (600, 707, 550), (601, 600, 707), (565, 707, 601), (599, 705, 548), (598, 597, 708), (566, 708, 598), (597, 708, 567), (596, 595, 709), (568, 709, 596), (595, 709, 569), (594, 570, 710), (593, 594, 710), (592, 562, 711), (571, 593, 710), (591, 561, 712), (590, 591, 712), (552, 590, 712), (553, 589, 713), (587, 714, 547), (588, 587, 714), (572, 714, 588), (586, 546, 715), (584, 586, 715), (573, 584, 715), (585, 558, 716), (559, 583, 716), (582, 574, 717), (581, 582, 717), (575, 581, 717), (544, 718, 580), (578, 718, 545), (579, 557, 719), (554, 576, 706), (577, 563, 720), (574, 575, 717), (546, 573, 715), (547, 572, 714), (561, 552, 712), (570, 571, 710), (569, 568, 709), (567, 566, 708), (550, 565, 707), (563, 564, 720), (562, 560, 711), (558, 559, 716), (557, 556, 719), (555, 554, 706), (551, 553, 713), (548, 549, 705), (545, 544, 718)])
_uv = me_sphere.uv_layers.new(name='UVTex')
_uv.uv.foreach_set('vector', [0.7914, 0.3561, 0.7936, 0.3527, 0.827, 0.3906, 0.8205, 0.4034, 0.7914, 0.3561, 0.8205, 0.4034, 0.8116, 0.4161, 0.7886, 0.359, 0.7786, 0.363, 0.7681, 0.4495, 0.7537, 0.4359, 0.7752, 0.3621, 0.7656, 0.3471, 0.7664, 0.3509, 0.7251, 0.3793, 0.7241, 0.366, 0.7656, 0.3471, 0.7241, 0.366, 0.7251, 0.3537, 0.7655, 0.3432, 0.7683, 0.3326, 0.7669, 0.3359, 0.7319, 0.3321, 0.7374, 0.3231, 0.7725, 0.3273, 0.7514, 0.3094, 0.7595, 0.3047, 0.775, 0.3254, 0.7834, 0.3231, 0.7805, 0.3232, 0.7769, 0.3002, 0.7857, 0.3003, 0.7888, 0.3245, 0.7861, 0.3235, 0.7943, 0.302, 0.8026, 0.3053, 0.7933, 0.3284, 0.7911, 0.3262, 0.8103, 0.3101, 0.8172, 0.3163, 0.7953, 0.3491, 0.7964, 0.3452, 0.833, 0.3654, 0.8311, 0.3778, 0.7936, 0.3527, 0.7953, 0.3491, 0.8311, 0.3778, 0.827, 0.3906, 0.7968, 0.3377, 0.7961, 0.3342, 0.8279, 0.3327, 0.8313, 0.3427, 0.8279, 0.3327, 0.7961, 0.3342, 0.7949, 0.3311, 0.8232, 0.3238, 0.7949, 0.3311, 0.7933, 0.3284, 0.8172, 0.3163, 0.8232, 0.3238, 0.7861, 0.3235, 0.7834, 0.3231, 0.7857, 0.3003, 0.7943, 0.302, 0.7805, 0.3232, 0.7777, 0.324, 0.7681, 0.3017, 0.7769, 0.3002, 0.775, 0.3254, 0.7595, 0.3047, 0.7681, 0.3017, 0.7777, 0.324, 0.7702, 0.3297, 0.7683, 0.3326, 0.7374, 0.3231, 0.744, 0.3155, 0.7664, 0.3509, 0.7677, 0.3545, 0.7284, 0.3931, 0.7251, 0.3793, 0.7697, 0.3576, 0.7341, 0.4074, 0.7284, 0.3931, 0.7677, 0.3545, 0.7697, 0.3576, 0.7722, 0.3602, 0.7425, 0.4217, 0.7341, 0.4074, 0.7752, 0.3621, 0.7537, 0.4359, 0.7425, 0.4217, 0.7722, 0.3602, 0.7821, 0.3626, 0.7855, 0.4396, 0.7681, 0.4495, 0.7786, 0.363, 0.7821, 0.3626, 0.7855, 0.3612, 0.8, 0.4283, 0.7855, 0.4396, 0.7886, 0.359, 0.8116, 0.4161, 0.8, 0.4283, 0.7855, 0.3612, 0.7659, 0.3395, 0.7655, 0.3432, 0.7251, 0.3537, 0.7277, 0.3423, 0.7669, 0.3359, 0.7659, 0.3395, 0.7277, 0.3423, 0.7319, 0.3321, 0.7725, 0.3273, 0.7702, 0.3297, 0.744, 0.3155, 0.7514, 0.3094, 0.7911, 0.3262, 0.7888, 0.3245, 0.8026, 0.3053, 0.8103, 0.3101, 0.7969, 0.3414, 0.7968, 0.3377, 0.8313, 0.3427, 0.833, 0.3536, 0.7964, 0.3452, 0.7969, 0.3414, 0.833, 0.3536, 0.833, 0.3654, 0.9894, 0.191, 0.9791, 0.2155, 0.9503, 0.1965, 0.9591, 0.1785, 0.9417, 0.2539, 0.9171, 0.2648, 0.9039, 0.2344, 0.922, 0.2252, 0.9171, 0.2648, 0.8922, 0.2754, 0.8848, 0.2413, 0.9039, 0.2344, 0.8123, 0.2669, 0.7867, 0.2568, 0.8059, 0.2269, 0.8245, 0.2357, 0.7867, 0.2568, 0.7667, 0.2379, 0.7901, 0.2136, 0.8059, 0.2269, 0.7667, 0.2379, 0.7468, 0.2186, 0.7762, 0.1982, 0.7901, 0.2136, 0.7241, 0.1113, 0.7348, 0.08525, 0.7664, 0.09845, 0.7596, 0.1183, 0.7859, 0.02031, 0.8118, 0.009928, 0.8243, 0.04155, 0.8055, 0.05049, 0.8118, 0.009928, 0.8377, 0.0, 0.8441, 0.03518, 0.8243, 0.04155, 0.943, 0.02353, 0.962, 0.04316, 0.938, 0.06614, 0.9229, 0.05237, 1.0, 0.1129, 0.9998, 0.1397, 0.9671, 0.1394, 0.966, 0.1193, 0.9998, 0.1397, 0.9994, 0.1663, 0.9656, 0.1594, 0.9671, 0.1394, 0.9904, 0.08793, 0.9598, 0.1, 0.9511, 0.08169, 0.9804, 0.06285, 0.9182, 0.01228, 0.943, 0.02353, 0.9229, 0.05237, 0.9047, 0.04294, 0.8655, 0.0004417, 0.893, 0.001285, 0.8854, 0.03593, 0.8648, 0.0342, 0.8655, 0.0004417, 0.8648, 0.0342, 0.8441, 0.03518, 0.8377, 0.0, 0.7658, 0.03966, 0.7859, 0.02031, 0.8055, 0.05049, 0.7897, 0.06409, 0.7658, 0.03966, 0.7897, 0.06409, 0.7758, 0.07969, 0.7458, 0.05942, 0.7348, 0.08525, 0.7458, 0.05942, 0.7758, 0.07969, 0.7664, 0.09845, 0.7241, 0.1394, 0.7241, 0.1113, 0.7596, 0.1183, 0.7584, 0.1392, 0.7241, 0.1394, 0.7584, 0.1392, 0.7599, 0.1601, 0.7246, 0.1675, 0.7355, 0.1932, 0.7246, 0.1675, 0.7599, 0.1601, 0.7668, 0.1797, 0.8123, 0.2669, 0.8245, 0.2357, 0.844, 0.242, 0.8379, 0.2766, 0.9605, 0.2348, 0.9417, 0.2539, 0.922, 0.2252, 0.9371, 0.2118, 0.9605, 0.2348, 0.9371, 0.2118, 0.9503, 0.1965, 0.9791, 0.2155, 0.8922, 0.2754, 0.8651, 0.2762, 0.8645, 0.2429, 0.8848, 0.2413, 0.8379, 0.2766, 0.844, 0.242, 0.8645, 0.2429, 0.8651, 0.2762, 0.7468, 0.2186, 0.7355, 0.1932, 0.7668, 0.1797, 0.7762, 0.1982, 0.893, 0.001285, 0.9182, 0.01228, 0.9047, 0.04294, 0.8854, 0.03593, 0.9804, 0.06285, 0.9511, 0.08169, 0.938, 0.06614, 0.962, 0.04316, 1.0, 0.1129, 0.966, 0.1193, 0.9598, 0.1, 0.9904, 0.08793, 0.9994, 0.1663, 0.9894, 0.191, 0.9591, 0.1785, 0.9656, 0.1594, 0.9656, 0.1594, 0.9591, 0.1785, 0.9312, 0.1669, 0.935, 0.1532, 0.9656, 0.1594, 0.935, 0.1532, 0.9368, 0.1391, 0.9671, 0.1394, 0.966, 0.1193, 0.9671, 0.1394, 0.9368, 0.1391, 0.9353, 0.1252, 0.8441, 0.03518, 0.8648, 0.0342, 0.8643, 0.06516, 0.85, 0.06664, 0.8055, 0.05049, 0.8243, 0.04155, 0.8359, 0.07048, 0.8232, 0.07737, 0.8055, 0.05049, 0.8232, 0.07737, 0.8116, 0.08639, 0.7897, 0.06409, 0.7596, 0.1183, 0.7664, 0.09845, 0.7953, 0.1105, 0.7912, 0.1245, 0.7599, 0.1601, 0.7584, 0.1392, 0.7897, 0.1391, 0.7915, 0.1537, 0.7762, 0.1982, 0.8027, 0.1802, 0.8117, 0.1913, 0.7901, 0.2136, 0.8059, 0.2269, 0.7901, 0.2136, 0.8117, 0.1913, 0.8232, 0.2002, 0.8059, 0.2269, 0.8232, 0.2002, 0.8358, 0.207, 0.8245, 0.2357, 0.8848, 0.2413, 0.8783, 0.2105, 0.8919, 0.2064, 0.9039, 0.2344, 0.9371, 0.2118, 0.9155, 0.1905, 0.9243, 0.1792, 0.9503, 0.1965, 0.9371, 0.2118, 0.922, 0.2252, 0.9044, 0.1993, 0.9155, 0.1905, 0.8645, 0.2429, 0.864, 0.2123, 0.8783, 0.2105, 0.8848, 0.2413, 0.8645, 0.2429, 0.844, 0.242, 0.8498, 0.2108, 0.864, 0.2123, 0.7584, 0.1392, 0.7596, 0.1183, 0.7912, 0.1245, 0.7897, 0.1391, 0.7664, 0.09845, 0.7758, 0.07969, 0.8026, 0.09767, 0.7953, 0.1105, 0.8648, 0.0342, 0.8854, 0.03593, 0.8788, 0.06705, 0.8643, 0.06516, 0.9047, 0.04294, 0.8925, 0.07115, 0.8788, 0.06705, 0.8854, 0.03593, 0.9598, 0.1, 0.966, 0.1193, 0.9353, 0.1252, 0.9316, 0.1113, 0.9511, 0.08169, 0.9598, 0.1, 0.9316, 0.1113, 0.9248, 0.09886, 0.938, 0.06614, 0.9511, 0.08169, 0.9248, 0.09886, 0.916, 0.08741, 0.9229, 0.05237, 0.938, 0.06614, 0.916, 0.08741, 0.905, 0.07841, 0.9047, 0.04294, 0.9229, 0.05237, 0.905, 0.07841, 0.8925, 0.07115, 0.8243, 0.04155, 0.8441, 0.03518, 0.85, 0.06664, 0.8359, 0.07048, 0.7758, 0.07969, 0.7897, 0.06409, 0.8116, 0.08639, 0.8026, 0.09767, 0.7668, 0.1797, 0.7599, 0.1601, 0.7915, 0.1537, 0.7955, 0.1675, 0.7762, 0.1982, 0.7668, 0.1797, 0.7955, 0.1675, 0.8027, 0.1802, 0.844, 0.242, 0.8245, 0.2357, 0.8358, 0.207, 0.8498, 0.2108, 0.922, 0.2252, 0.9039, 0.2344, 0.8919, 0.2064, 0.9044, 0.1993, 0.9591, 0.1785, 0.9503, 0.1965, 0.9243, 0.1792, 0.9312, 0.1669, 0.9044, 0.1993, 0.8919, 0.2064, 0.8843, 0.1891, 0.8938, 0.1843, 0.8783, 0.2105, 0.864, 0.2123, 0.8634, 0.1933, 0.8741, 0.1925, 0.864, 0.2123, 0.8498, 0.2108, 0.8528, 0.1925, 0.8634, 0.1933, 0.8358, 0.207, 0.8232, 0.2002, 0.833, 0.1844, 0.8426, 0.1893, 0.7955, 0.1675, 0.7915, 0.1537, 0.8098, 0.1496, 0.8131, 0.1598, 0.7915, 0.1537, 0.7897, 0.1391, 0.8091, 0.1389, 0.8098, 0.1496, 0.8116, 0.08639, 0.8232, 0.07737, 0.8332, 0.09326, 0.825, 0.1003, 0.8788, 0.06705, 0.8925, 0.07115, 0.8847, 0.08852, 0.8745, 0.08513, 0.9248, 0.09886, 0.9316, 0.1113, 0.914, 0.1182, 0.9092, 0.1086, 0.9368, 0.1391, 0.935, 0.1532, 0.9174, 0.1497, 0.9181, 0.139, 0.9316, 0.1113, 0.9353, 0.1252, 0.9173, 0.1283, 0.914, 0.1182, 0.916, 0.08741, 0.9023, 0.1004, 0.8942, 0.09342, 0.905, 0.07841, 0.8359, 0.07048, 0.85, 0.06664, 0.853, 0.08506, 0.8428, 0.08837, 0.7953, 0.1105, 0.8026, 0.09767, 0.818, 0.1085, 0.8132, 0.1181, 0.7953, 0.1105, 0.8132, 0.1181, 0.8101, 0.1283, 0.7912, 0.1245, 0.7897, 0.1391, 0.7912, 0.1245, 0.8101, 0.1283, 0.8091, 0.1389, 0.7955, 0.1675, 0.8131, 0.1598, 0.8179, 0.1694, 0.8027, 0.1802, 0.9155, 0.1905, 0.9019, 0.1773, 0.9089, 0.1693, 0.9243, 0.1792, 0.9312, 0.1669, 0.9243, 0.1792, 0.9089, 0.1693, 0.9139, 0.1598, 0.9044, 0.1993, 0.8938, 0.1843, 0.9019, 0.1773, 0.9155, 0.1905, 0.8783, 0.2105, 0.8741, 0.1925, 0.8843, 0.1891, 0.8919, 0.2064, 0.8498, 0.2108, 0.8358, 0.207, 0.8426, 0.1893, 0.8528, 0.1925, 0.8232, 0.2002, 0.8117, 0.1913, 0.8249, 0.1775, 0.833, 0.1844, 0.8027, 0.1802, 0.8179, 0.1694, 0.8249, 0.1775, 0.8117, 0.1913, 0.8026, 0.09767, 0.8116, 0.08639, 0.825, 0.1003, 0.818, 0.1085, 0.8232, 0.07737, 0.8359, 0.07048, 0.8428, 0.08837, 0.8332, 0.09326, 0.85, 0.06664, 0.8643, 0.06516, 0.8638, 0.08426, 0.853, 0.08506, 0.8788, 0.06705, 0.8745, 0.08513, 0.8638, 0.08426, 0.8643, 0.06516, 0.905, 0.07841, 0.8942, 0.09342, 0.8847, 0.08852, 0.8925, 0.07115, 0.9248, 0.09886, 0.9092, 0.1086, 0.9023, 0.1004, 0.916, 0.08741, 0.9353, 0.1252, 0.9368, 0.1391, 0.9181, 0.139, 0.9173, 0.1283, 0.935, 0.1532, 0.9312, 0.1669, 0.9139, 0.1598, 0.9174, 0.1497, 0.9092, 0.1086, 0.914, 0.1182, 0.8791, 0.1326, 0.8778, 0.1297, 0.8745, 0.08513, 0.8672, 0.1226, 0.8639, 0.1225, 0.8638, 0.08426, 0.853, 0.08506, 0.8606, 0.1227, 0.8576, 0.1238, 0.8428, 0.08837, 0.8332, 0.09326, 0.8546, 0.1253, 0.8521, 0.1275, 0.825, 0.1003, 0.818, 0.1085, 0.825, 0.1003, 0.8521, 0.1275, 0.8498, 0.1299, 0.8101, 0.1283, 0.8132, 0.1181, 0.8482, 0.1328, 0.8471, 0.1358, 0.8098, 0.1496, 0.8091, 0.1389, 0.8468, 0.139, 0.847, 0.1422, 0.8179, 0.1694, 0.8131, 0.1598, 0.848, 0.1453, 0.8493, 0.1482, 0.833, 0.1844, 0.8539, 0.1528, 0.8568, 0.1542, 0.8426, 0.1893, 0.8741, 0.1925, 0.8665, 0.1552, 0.8696, 0.1541, 0.8843, 0.1891, 0.9089, 0.1693, 0.8773, 0.148, 0.8787, 0.1451, 0.9139, 0.1598, 0.9019, 0.1773, 0.8938, 0.1843, 0.8726, 0.1527, 0.875, 0.1505, 0.8843, 0.1891, 0.8696, 0.1541, 0.8726, 0.1527, 0.8938, 0.1843, 0.8634, 0.1933, 0.8632, 0.1554, 0.8665, 0.1552, 0.8741, 0.1925, 0.8249, 0.1775, 0.8179, 0.1694, 0.8493, 0.1482, 0.8515, 0.1506, 0.8131, 0.1598, 0.8098, 0.1496, 0.847, 0.1422, 0.848, 0.1453, 0.8132, 0.1181, 0.818, 0.1085, 0.8498, 0.1299, 0.8482, 0.1328, 0.8428, 0.08837, 0.8576, 0.1238, 0.8546, 0.1253, 0.8332, 0.09326, 0.8847, 0.08852, 0.8942, 0.09342, 0.8732, 0.1251, 0.8703, 0.1237, 0.9023, 0.1004, 0.8756, 0.1273, 0.8732, 0.1251, 0.8942, 0.09342, 0.9023, 0.1004, 0.9092, 0.1086, 0.8778, 0.1297, 0.8756, 0.1273, 0.914, 0.1182, 0.9173, 0.1283, 0.8801, 0.1357, 0.8791, 0.1326, 0.9181, 0.139, 0.8802, 0.1389, 0.8801, 0.1357, 0.9173, 0.1283, 0.9181, 0.139, 0.9174, 0.1497, 0.8799, 0.1421, 0.8802, 0.1389, 0.9174, 0.1497, 0.9139, 0.1598, 0.8787, 0.1451, 0.8799, 0.1421, 0.8745, 0.08513, 0.8847, 0.08852, 0.8703, 0.1237, 0.8672, 0.1226, 0.853, 0.08506, 0.8638, 0.08426, 0.8639, 0.1225, 0.8606, 0.1227, 0.8091, 0.1389, 0.8101, 0.1283, 0.8471, 0.1358, 0.8468, 0.139, 0.833, 0.1844, 0.8249, 0.1775, 0.8515, 0.1506, 0.8539, 0.1528, 0.8528, 0.1925, 0.8426, 0.1893, 0.8568, 0.1542, 0.8599, 0.1552, 0.8634, 0.1933, 0.8528, 0.1925, 0.8599, 0.1552, 0.8632, 0.1554, 0.9089, 0.1693, 0.9019, 0.1773, 0.875, 0.1505, 0.8773, 0.148, 0.7953, 0.3491, 0.7936, 0.3527, 0.7872, 0.3226, 0.7877, 0.321, 0.7961, 0.3342, 0.7968, 0.3377, 0.7885, 0.3164, 0.7884, 0.3152, 0.7933, 0.3284, 0.7949, 0.3311, 0.7882, 0.3141, 0.7878, 0.3134, 0.7911, 0.3262, 0.7933, 0.3284, 0.7878, 0.3134, 0.7873, 0.3131, 0.7888, 0.3245, 0.7911, 0.3262, 0.7873, 0.3131, 0.7867, 0.3131, 0.7834, 0.3231, 0.7861, 0.3235, 0.786, 0.3134, 0.7852, 0.3139, 0.7805, 0.3232, 0.7834, 0.3231, 0.7852, 0.3139, 0.7844, 0.3146, 0.7777, 0.324, 0.7836, 0.3154, 0.7828, 0.3164, 0.775, 0.3254, 0.775, 0.3254, 0.7828, 0.3164, 0.782, 0.3175, 0.7725, 0.3273, 0.7669, 0.3359, 0.7683, 0.3326, 0.7808, 0.32, 0.7803, 0.3213, 0.7655, 0.3432, 0.7799, 0.3238, 0.7799, 0.3249, 0.7656, 0.3471, 0.7664, 0.3509, 0.7656, 0.3471, 0.7799, 0.3249, 0.7801, 0.326, 0.7677, 0.3545, 0.7664, 0.3509, 0.7801, 0.326, 0.7805, 0.3269, 0.7677, 0.3545, 0.7805, 0.3269, 0.7811, 0.3275, 0.7697, 0.3576, 0.7722, 0.3602, 0.7697, 0.3576, 0.7811, 0.3275, 0.7817, 0.3278, 0.7722, 0.3602, 0.7817, 0.3278, 0.7825, 0.3279, 0.7752, 0.3621, 0.7752, 0.3621, 0.7825, 0.3279, 0.7833, 0.3277, 0.7786, 0.363, 0.7855, 0.3612, 0.7851, 0.3264, 0.7858, 0.3253, 0.7886, 0.359, 0.7886, 0.359, 0.7858, 0.3253, 0.7866, 0.324, 0.7914, 0.3561, 0.7936, 0.3527, 0.7914, 0.3561, 0.7866, 0.324, 0.7872, 0.3226, 0.7655, 0.3432, 0.7659, 0.3395, 0.7801, 0.3225, 0.7799, 0.3238, 0.7659, 0.3395, 0.7669, 0.3359, 0.7803, 0.3213, 0.7801, 0.3225, 0.7861, 0.3235, 0.7888, 0.3245, 0.7867, 0.3131, 0.786, 0.3134, 0.7968, 0.3377, 0.7969, 0.3414, 0.7884, 0.3179, 0.7885, 0.3164, 0.7969, 0.3414, 0.7964, 0.3452, 0.7881, 0.3195, 0.7884, 0.3179, 0.7964, 0.3452, 0.7953, 0.3491, 0.7877, 0.321, 0.7881, 0.3195, 0.7702, 0.3297, 0.7725, 0.3273, 0.782, 0.3175, 0.7813, 0.3187, 0.7683, 0.3326, 0.7702, 0.3297, 0.7813, 0.3187, 0.7808, 0.32, 0.7855, 0.3612, 0.7821, 0.3626, 0.7842, 0.3272, 0.7851, 0.3264, 0.7786, 0.363, 0.7833, 0.3277, 0.7842, 0.3272, 0.7821, 0.3626, 0.7777, 0.324, 0.7805, 0.3232, 0.7844, 0.3146, 0.7836, 0.3154, 0.7961, 0.3342, 0.7884, 0.3152, 0.7882, 0.3141, 0.7949, 0.3311, 0.7884, 0.3152, 0.7902, 0.2822, 0.7904, 0.2809, 0.7882, 0.3141, 0.7836, 0.3154, 0.7844, 0.3146, 0.7875, 0.2967, 0.7869, 0.2993, 0.7833, 0.3277, 0.7853, 0.3102, 0.7857, 0.3089, 0.7842, 0.3272, 0.7851, 0.3264, 0.7842, 0.3272, 0.7857, 0.3089, 0.786, 0.3073, 0.7808, 0.32, 0.7813, 0.3187, 0.7856, 0.3054, 0.7852, 0.3069, 0.7813, 0.3187, 0.782, 0.3175, 0.786, 0.3036, 0.7856, 0.3054, 0.7881, 0.3195, 0.7877, 0.321, 0.7882, 0.2968, 0.7887, 0.2935, 0.7884, 0.3179, 0.7881, 0.3195, 0.7887, 0.2935, 0.7892, 0.2899, 0.7885, 0.3164, 0.7884, 0.3179, 0.7892, 0.2899, 0.7898, 0.2861, 0.786, 0.3134, 0.7867, 0.3131, 0.7895, 0.2862, 0.7888, 0.2902, 0.7801, 0.3225, 0.7803, 0.3213, 0.785, 0.3082, 0.7848, 0.3094, 0.7799, 0.3238, 0.7801, 0.3225, 0.7848, 0.3094, 0.7846, 0.3102, 0.7872, 0.3226, 0.7866, 0.324, 0.7871, 0.3026, 0.7876, 0.2998, 0.7858, 0.3253, 0.7865, 0.305, 0.7871, 0.3026, 0.7866, 0.324, 0.7851, 0.3264, 0.786, 0.3073, 0.7865, 0.305, 0.7858, 0.3253, 0.7825, 0.3279, 0.7851, 0.3109, 0.7853, 0.3102, 0.7833, 0.3277, 0.7817, 0.3278, 0.7849, 0.3114, 0.7851, 0.3109, 0.7825, 0.3279, 0.7817, 0.3278, 0.7811, 0.3275, 0.7847, 0.3117, 0.7849, 0.3114, 0.7805, 0.3269, 0.7846, 0.3117, 0.7847, 0.3117, 0.7811, 0.3275, 0.7805, 0.3269, 0.7801, 0.326, 0.7845, 0.3114, 0.7846, 0.3117, 0.7801, 0.326, 0.7799, 0.3249, 0.7846, 0.3109, 0.7845, 0.3114, 0.7799, 0.3238, 0.7846, 0.3102, 0.7846, 0.3109, 0.7799, 0.3249, 0.7803, 0.3213, 0.7808, 0.32, 0.7852, 0.3069, 0.785, 0.3082, 0.7828, 0.3164, 0.7864, 0.3016, 0.786, 0.3036, 0.782, 0.3175, 0.7836, 0.3154, 0.7869, 0.2993, 0.7864, 0.3016, 0.7828, 0.3164, 0.7844, 0.3146, 0.7852, 0.3139, 0.7881, 0.2937, 0.7875, 0.2967, 0.7852, 0.3139, 0.786, 0.3134, 0.7888, 0.2902, 0.7881, 0.2937, 0.7867, 0.3131, 0.7873, 0.3131, 0.7902, 0.2816, 0.7895, 0.2862, 0.7873, 0.3131, 0.7878, 0.3134, 0.7909, 0.2766, 0.7902, 0.2816, 0.7878, 0.3134, 0.7882, 0.3141, 0.7904, 0.2809, 0.7909, 0.2766, 0.7884, 0.3152, 0.7885, 0.3164, 0.7898, 0.2861, 0.7902, 0.2822, 0.7877, 0.321, 0.7872, 0.3226, 0.7876, 0.2998, 0.7882, 0.2968, 0.07661, 0.7855, 0.07235, 0.7867, 0.06754, 0.7745, 0.07423, 0.7725, 0.09379, 0.7893, 0.08981, 0.7871, 0.09495, 0.7748, 0.1011, 0.7781, 0.1002, 0.7957, 0.09731, 0.7922, 0.1065, 0.7825, 0.111, 0.7878, 0.1025, 0.7996, 0.1002, 0.7957, 0.111, 0.7878, 0.1142, 0.7938, 0.1039, 0.8031, 0.1025, 0.7996, 0.1142, 0.7938, 0.1162, 0.8001, 0.1041, 0.8105, 0.1043, 0.8066, 0.1168, 0.8066, 0.1162, 0.8131, 0.103, 0.8144, 0.1041, 0.8105, 0.1162, 0.8131, 0.1143, 0.8193, 0.101, 0.8179, 0.1111, 0.8251, 0.1068, 0.8302, 0.09832, 0.821, 0.09832, 0.821, 0.1068, 0.8302, 0.1016, 0.8343, 0.09496, 0.8235, 0.08234, 0.8263, 0.08681, 0.8262, 0.08891, 0.8392, 0.08198, 0.8398, 0.07318, 0.824, 0.06834, 0.837, 0.06215, 0.8339, 0.06891, 0.8223, 0.06527, 0.8199, 0.06891, 0.8223, 0.06215, 0.8339, 0.0568, 0.8297, 0.06237, 0.817, 0.06527, 0.8199, 0.0568, 0.8297, 0.05241, 0.8246, 0.06237, 0.817, 0.05241, 0.8246, 0.04906, 0.819, 0.06029, 0.8135, 0.05909, 0.8102, 0.06029, 0.8135, 0.04906, 0.819, 0.04695, 0.8129, 0.05909, 0.8102, 0.04695, 0.8129, 0.0462, 0.8064, 0.05878, 0.8067, 0.05878, 0.8067, 0.0462, 0.8064, 0.04673, 0.7998, 0.05908, 0.8025, 0.06228, 0.7947, 0.05173, 0.7874, 0.05606, 0.7821, 0.06505, 0.7914, 0.06505, 0.7914, 0.05606, 0.7821, 0.06138, 0.7778, 0.06845, 0.7887, 0.07235, 0.7867, 0.06845, 0.7887, 0.06138, 0.7778, 0.06754, 0.7745, 0.07318, 0.824, 0.07772, 0.8256, 0.07504, 0.839, 0.06834, 0.837, 0.07772, 0.8256, 0.08234, 0.8263, 0.08198, 0.8398, 0.07504, 0.839, 0.1043, 0.8066, 0.1039, 0.8031, 0.1162, 0.8001, 0.1168, 0.8066, 0.08981, 0.7871, 0.08551, 0.7857, 0.08822, 0.7727, 0.09495, 0.7748, 0.08551, 0.7857, 0.08105, 0.7852, 0.08123, 0.7719, 0.08822, 0.7727, 0.08105, 0.7852, 0.07661, 0.7855, 0.07423, 0.7725, 0.08123, 0.7719, 0.09109, 0.8252, 0.09496, 0.8235, 0.1016, 0.8343, 0.09551, 0.8374, 0.08681, 0.8262, 0.09109, 0.8252, 0.09551, 0.8374, 0.08891, 0.8392, 0.06228, 0.7947, 0.06027, 0.7984, 0.0486, 0.7934, 0.05173, 0.7874, 0.05908, 0.8025, 0.04673, 0.7998, 0.0486, 0.7934, 0.06027, 0.7984, 0.101, 0.8179, 0.103, 0.8144, 0.1143, 0.8193, 0.1111, 0.8251, 0.09379, 0.7893, 0.1011, 0.7781, 0.1065, 0.7825, 0.09731, 0.7922, 0.1011, 0.7781, 0.1049, 0.7726, 0.1113, 0.7779, 0.1065, 0.7825, 0.1111, 0.8251, 0.1143, 0.8193, 0.1202, 0.8217, 0.1165, 0.8287, 0.04673, 0.7998, 0.04039, 0.7986, 0.04254, 0.7909, 0.0486, 0.7934, 0.05173, 0.7874, 0.0486, 0.7934, 0.04254, 0.7909, 0.0463, 0.7837, 0.08891, 0.8392, 0.09551, 0.8374, 0.09801, 0.8435, 0.09017, 0.8457, 0.09551, 0.8374, 0.1016, 0.8343, 0.1052, 0.8398, 0.09801, 0.8435, 0.08123, 0.7719, 0.07423, 0.7725, 0.07305, 0.7659, 0.08137, 0.7651, 0.08822, 0.7727, 0.08123, 0.7719, 0.08137, 0.7651, 0.08968, 0.7661, 0.09495, 0.7748, 0.08822, 0.7727, 0.08968, 0.7661, 0.09767, 0.7685, 0.1168, 0.8066, 0.1162, 0.8001, 0.1224, 0.7988, 0.1232, 0.8065, 0.07504, 0.839, 0.08198, 0.8398, 0.082, 0.8465, 0.07381, 0.8456, 0.06834, 0.837, 0.07504, 0.839, 0.07381, 0.8456, 0.06591, 0.8433, 0.06754, 0.7745, 0.06138, 0.7778, 0.05776, 0.7721, 0.06505, 0.7682, 0.05606, 0.7821, 0.05139, 0.7773, 0.05776, 0.7721, 0.06138, 0.7778, 0.05173, 0.7874, 0.0463, 0.7837, 0.05139, 0.7773, 0.05606, 0.7821, 0.0462, 0.8064, 0.03973, 0.8064, 0.04039, 0.7986, 0.04673, 0.7998, 0.04695, 0.8129, 0.04069, 0.8142, 0.03973, 0.8064, 0.0462, 0.8064, 0.04695, 0.8129, 0.04906, 0.819, 0.04309, 0.8216, 0.04069, 0.8142, 0.05241, 0.8246, 0.04702, 0.8285, 0.04309, 0.8216, 0.04906, 0.819, 0.05241, 0.8246, 0.0568, 0.8297, 0.05226, 0.8346, 0.04702, 0.8285, 0.0568, 0.8297, 0.06215, 0.8339, 0.05866, 0.8395, 0.05226, 0.8346, 0.06834, 0.837, 0.06591, 0.8433, 0.05866, 0.8395, 0.06215, 0.8339, 0.08198, 0.8398, 0.08891, 0.8392, 0.09017, 0.8457, 0.082, 0.8465, 0.1068, 0.8302, 0.1114, 0.8348, 0.1052, 0.8398, 0.1016, 0.8343, 0.1111, 0.8251, 0.1165, 0.8287, 0.1114, 0.8348, 0.1068, 0.8302, 0.1143, 0.8193, 0.1162, 0.8131, 0.1224, 0.8143, 0.1202, 0.8217, 0.1162, 0.8131, 0.1168, 0.8066, 0.1232, 0.8065, 0.1224, 0.8143, 0.1162, 0.8001, 0.1142, 0.7938, 0.1201, 0.7912, 0.1224, 0.7988, 0.1142, 0.7938, 0.111, 0.7878, 0.1163, 0.7842, 0.1201, 0.7912, 0.111, 0.7878, 0.1065, 0.7825, 0.1113, 0.7779, 0.1163, 0.7842, 0.1011, 0.7781, 0.09495, 0.7748, 0.09767, 0.7685, 0.1049, 0.7726, 0.07423, 0.7725, 0.06754, 0.7745, 0.06505, 0.7682, 0.07305, 0.7659, 0.07305, 0.7659, 0.06505, 0.7682, 0.06405, 0.7657, 0.07256, 0.7633, 0.1049, 0.7726, 0.09767, 0.7685, 0.09874, 0.7661, 0.1064, 0.7704, 0.1163, 0.7842, 0.1113, 0.7779, 0.1132, 0.776, 0.1185, 0.7828, 0.1201, 0.7912, 0.1163, 0.7842, 0.1185, 0.7828, 0.1225, 0.7903, 0.1224, 0.7988, 0.1201, 0.7912, 0.1225, 0.7903, 0.1248, 0.7983, 0.1224, 0.8143, 0.1232, 0.8065, 0.1257, 0.8065, 0.1249, 0.8147, 0.1202, 0.8217, 0.1224, 0.8143, 0.1249, 0.8147, 0.1226, 0.8227, 0.1165, 0.8287, 0.1186, 0.8301, 0.1132, 0.8366, 0.1114, 0.8348, 0.1114, 0.8348, 0.1132, 0.8366, 0.1066, 0.8419, 0.1052, 0.8398, 0.082, 0.8465, 0.09017, 0.8457, 0.09066, 0.8483, 0.08199, 0.8491, 0.06591, 0.8433, 0.06494, 0.8458, 0.05728, 0.8417, 0.05866, 0.8395, 0.05226, 0.8346, 0.05866, 0.8395, 0.05728, 0.8417, 0.05048, 0.8365, 0.04702, 0.8285, 0.05226, 0.8346, 0.05048, 0.8365, 0.04496, 0.83, 0.04702, 0.8285, 0.04496, 0.83, 0.04076, 0.8227, 0.04309, 0.8216, 0.04069, 0.8142, 0.04309, 0.8216, 0.04076, 0.8227, 0.03826, 0.8147, 0.04069, 0.8142, 0.03826, 0.8147, 0.03719, 0.8065, 0.03973, 0.8064, 0.03973, 0.8064, 0.03719, 0.8065, 0.0379, 0.7981, 0.04039, 0.7986, 0.0463, 0.7837, 0.04414, 0.7823, 0.04952, 0.7755, 0.05139, 0.7773, 0.05139, 0.7773, 0.04952, 0.7755, 0.05631, 0.77, 0.05776, 0.7721, 0.06505, 0.7682, 0.05776, 0.7721, 0.05631, 0.77, 0.06405, 0.7657, 0.06591, 0.8433, 0.07381, 0.8456, 0.07332, 0.8482, 0.06494, 0.8458, 0.07381, 0.8456, 0.082, 0.8465, 0.08199, 0.8491, 0.07332, 0.8482, 0.1232, 0.8065, 0.1224, 0.7988, 0.1248, 0.7983, 0.1257, 0.8065, 0.09767, 0.7685, 0.08968, 0.7661, 0.09025, 0.7635, 0.09874, 0.7661, 0.08968, 0.7661, 0.08137, 0.7651, 0.08141, 0.7624, 0.09025, 0.7635, 0.08137, 0.7651, 0.07305, 0.7659, 0.07256, 0.7633, 0.08141, 0.7624, 0.09801, 0.8435, 0.1052, 0.8398, 0.1066, 0.8419, 0.09899, 0.8459, 0.09017, 0.8457, 0.09801, 0.8435, 0.09899, 0.8459, 0.09066, 0.8483, 0.0463, 0.7837, 0.04254, 0.7909, 0.04014, 0.7899, 0.04414, 0.7823, 0.04039, 0.7986, 0.0379, 0.7981, 0.04014, 0.7899, 0.04254, 0.7909, 0.1165, 0.8287, 0.1202, 0.8217, 0.1226, 0.8227, 0.1186, 0.8301, 0.1049, 0.7726, 0.1064, 0.7704, 0.1132, 0.776, 0.1113, 0.7779, 0.1064, 0.7704, 0.1282, 0.7383, 0.1392, 0.7503, 0.1132, 0.776, 0.1186, 0.8301, 0.1226, 0.8227, 0.1555, 0.8366, 0.1498, 0.8513, 0.0379, 0.7981, 0.0, 0.7911, 0.006047, 0.7763, 0.04014, 0.7899, 0.04414, 0.7823, 0.04014, 0.7899, 0.006047, 0.7763, 0.01159, 0.7609, 0.09066, 0.8483, 0.09899, 0.8459, 0.1126, 0.8793, 0.09795, 0.8856, 0.09899, 0.8459, 0.1066, 0.8419, 0.1274, 0.8736, 0.1126, 0.8793, 0.08141, 0.7624, 0.07256, 0.7633, 0.06513, 0.7246, 0.08175, 0.7251, 0.09025, 0.7635, 0.08141, 0.7624, 0.08175, 0.7251, 0.09827, 0.7251, 0.09874, 0.7661, 0.09025, 0.7635, 0.09827, 0.7251, 0.1132, 0.732, 0.1257, 0.8065, 0.1248, 0.7983, 0.1621, 0.791, 0.1616, 0.8067, 0.07332, 0.8482, 0.08199, 0.8491, 0.08203, 0.8853, 0.06614, 0.8856, 0.06494, 0.8458, 0.07332, 0.8482, 0.06614, 0.8856, 0.05152, 0.8794, 0.06405, 0.7657, 0.05631, 0.77, 0.03448, 0.7373, 0.04988, 0.7312, 0.04952, 0.7755, 0.02318, 0.7494, 0.03448, 0.7373, 0.05631, 0.77, 0.04414, 0.7823, 0.01159, 0.7609, 0.02318, 0.7494, 0.04952, 0.7755, 0.03719, 0.8065, 0.0008175, 0.8072, 0.0, 0.7911, 0.0379, 0.7981, 0.03826, 0.8147, 0.0009533, 0.823, 0.0008175, 0.8072, 0.03719, 0.8065, 0.03826, 0.8147, 0.04076, 0.8227, 0.007739, 0.8373, 0.0009533, 0.823, 0.04496, 0.83, 0.01389, 0.8519, 0.007739, 0.8373, 0.04076, 0.8227, 0.04496, 0.83, 0.05048, 0.8365, 0.02552, 0.8626, 0.01389, 0.8519, 0.05048, 0.8365, 0.05728, 0.8417, 0.03671, 0.8738, 0.02552, 0.8626, 0.06494, 0.8458, 0.05152, 0.8794, 0.03671, 0.8738, 0.05728, 0.8417, 0.08199, 0.8491, 0.09066, 0.8483, 0.09795, 0.8856, 0.08203, 0.8853, 0.1132, 0.8366, 0.1384, 0.8622, 0.1274, 0.8736, 0.1066, 0.8419, 0.1186, 0.8301, 0.1498, 0.8513, 0.1384, 0.8622, 0.1132, 0.8366, 0.1226, 0.8227, 0.1249, 0.8147, 0.1618, 0.8223, 0.1555, 0.8366, 0.1249, 0.8147, 0.1257, 0.8065, 0.1616, 0.8067, 0.1618, 0.8223, 0.1248, 0.7983, 0.1225, 0.7903, 0.156, 0.7765, 0.1621, 0.791, 0.1225, 0.7903, 0.1185, 0.7828, 0.1504, 0.7616, 0.156, 0.7765, 0.1185, 0.7828, 0.1132, 0.776, 0.1392, 0.7503, 0.1504, 0.7616, 0.1064, 0.7704, 0.09874, 0.7661, 0.1132, 0.732, 0.1282, 0.7383, 0.07256, 0.7633, 0.06405, 0.7657, 0.04988, 0.7312, 0.06513, 0.7246, 0.7592, 0.571, 0.7591, 0.5694, 0.7792, 0.566, 0.7794, 0.5714, 0.7577, 0.5758, 0.7582, 0.575, 0.7741, 0.5858, 0.7707, 0.5895, 0.7558, 0.577, 0.7569, 0.5764, 0.7667, 0.5924, 0.7622, 0.5945, 0.7545, 0.5773, 0.7558, 0.577, 0.7622, 0.5945, 0.7575, 0.596, 0.7531, 0.5773, 0.7545, 0.5773, 0.7575, 0.596, 0.7524, 0.5966, 0.7502, 0.5765, 0.7516, 0.5771, 0.7473, 0.5962, 0.7422, 0.5948, 0.7489, 0.5757, 0.7502, 0.5765, 0.7422, 0.5948, 0.7374, 0.5924, 0.7477, 0.5745, 0.7331, 0.5891, 0.7295, 0.5851, 0.7466, 0.5733, 0.7466, 0.5733, 0.7295, 0.5851, 0.7267, 0.5803, 0.7458, 0.5719, 0.7453, 0.5673, 0.7451, 0.5688, 0.7241, 0.5694, 0.7245, 0.5637, 0.7464, 0.5647, 0.7286, 0.5531, 0.7321, 0.5486, 0.7472, 0.5637, 0.7482, 0.563, 0.7472, 0.5637, 0.7321, 0.5486, 0.7366, 0.5449, 0.7493, 0.5625, 0.7482, 0.563, 0.7366, 0.5449, 0.7417, 0.5422, 0.7493, 0.5625, 0.7417, 0.5422, 0.7474, 0.541, 0.7502, 0.5623, 0.7511, 0.5624, 0.7502, 0.5623, 0.7474, 0.541, 0.7531, 0.541, 0.7511, 0.5624, 0.7531, 0.541, 0.7586, 0.5421, 0.7526, 0.5626, 0.7526, 0.5626, 0.7586, 0.5421, 0.7638, 0.5441, 0.7541, 0.5632, 0.7568, 0.565, 0.7726, 0.5511, 0.7758, 0.5557, 0.7579, 0.5663, 0.7579, 0.5663, 0.7758, 0.5557, 0.778, 0.5607, 0.7586, 0.5678, 0.7591, 0.5694, 0.7586, 0.5678, 0.778, 0.5607, 0.7792, 0.566, 0.7464, 0.5647, 0.7457, 0.5659, 0.726, 0.5582, 0.7286, 0.5531, 0.7457, 0.5659, 0.7453, 0.5673, 0.7245, 0.5637, 0.726, 0.5582, 0.7516, 0.5771, 0.7531, 0.5773, 0.7524, 0.5966, 0.7473, 0.5962, 0.7582, 0.575, 0.7588, 0.5739, 0.7767, 0.5814, 0.7741, 0.5858, 0.7588, 0.5739, 0.7591, 0.5725, 0.7785, 0.5766, 0.7767, 0.5814, 0.7591, 0.5725, 0.7592, 0.571, 0.7794, 0.5714, 0.7785, 0.5766, 0.7453, 0.5704, 0.7458, 0.5719, 0.7267, 0.5803, 0.7249, 0.575, 0.7451, 0.5688, 0.7453, 0.5704, 0.7249, 0.575, 0.7241, 0.5694, 0.7568, 0.565, 0.7556, 0.564, 0.7685, 0.5472, 0.7726, 0.5511, 0.7541, 0.5632, 0.7638, 0.5441, 0.7685, 0.5472, 0.7556, 0.564, 0.7477, 0.5745, 0.7489, 0.5757, 0.7374, 0.5924, 0.7331, 0.5891, 0.7577, 0.5758, 0.7707, 0.5895, 0.7667, 0.5924, 0.7569, 0.5764, 0.391, 0.3664, 0.397, 0.3669, 0.396, 0.3721, 0.3902, 0.3701, 0.3632, 0.3855, 0.3686, 0.3854, 0.3691, 0.3927, 0.3625, 0.3928, 0.3561, 0.3423, 0.3544, 0.3354, 0.3608, 0.3343, 0.3613, 0.3417, 0.3666, 0.3416, 0.3613, 0.3417, 0.3608, 0.3343, 0.3674, 0.3343, 0.3452, 0.3766, 0.3489, 0.38, 0.3446, 0.3856, 0.34, 0.3812, 0.3489, 0.38, 0.3532, 0.3827, 0.35, 0.3891, 0.3446, 0.3856, 0.3878, 0.3544, 0.3848, 0.3504, 0.3899, 0.3459, 0.3934, 0.3509, 0.3898, 0.3584, 0.3878, 0.3544, 0.3934, 0.3509, 0.3957, 0.3562, 0.3909, 0.3626, 0.3898, 0.3584, 0.3957, 0.3562, 0.3969, 0.3616, 0.3784, 0.3833, 0.3825, 0.3809, 0.3864, 0.3861, 0.3813, 0.3894, 0.3403, 0.3684, 0.3423, 0.3726, 0.3366, 0.3761, 0.3342, 0.3705, 0.3392, 0.3638, 0.3403, 0.3684, 0.3342, 0.3705, 0.333, 0.3649, 0.3811, 0.3471, 0.3767, 0.3444, 0.3799, 0.338, 0.3853, 0.3415, 0.3719, 0.3425, 0.3738, 0.3356, 0.3799, 0.338, 0.3767, 0.3444, 0.3666, 0.3416, 0.3674, 0.3343, 0.3738, 0.3356, 0.3719, 0.3425, 0.3513, 0.3438, 0.3486, 0.3376, 0.3544, 0.3354, 0.3561, 0.3423, 0.3473, 0.346, 0.3434, 0.3408, 0.3486, 0.3376, 0.3513, 0.3438, 0.3473, 0.346, 0.3439, 0.349, 0.3393, 0.3448, 0.3434, 0.3408, 0.3414, 0.3525, 0.3361, 0.3494, 0.3393, 0.3448, 0.3439, 0.349, 0.3414, 0.3525, 0.3397, 0.3563, 0.334, 0.3544, 0.3361, 0.3494, 0.3397, 0.3563, 0.3389, 0.36, 0.3329, 0.3595, 0.334, 0.3544, 0.3392, 0.3638, 0.333, 0.3649, 0.3329, 0.3595, 0.3389, 0.36, 0.3423, 0.3726, 0.3452, 0.3766, 0.34, 0.3812, 0.3366, 0.3761, 0.358, 0.3845, 0.3561, 0.3915, 0.35, 0.3891, 0.3532, 0.3827, 0.3632, 0.3855, 0.3625, 0.3928, 0.3561, 0.3915, 0.358, 0.3845, 0.3686, 0.3854, 0.3737, 0.3848, 0.3754, 0.3916, 0.3691, 0.3927, 0.3737, 0.3848, 0.3784, 0.3833, 0.3813, 0.3894, 0.3754, 0.3916, 0.3825, 0.3809, 0.3859, 0.3778, 0.3907, 0.382, 0.3864, 0.3861, 0.3859, 0.3778, 0.3885, 0.3742, 0.394, 0.3773, 0.3907, 0.382, 0.3885, 0.3742, 0.3902, 0.3701, 0.396, 0.3721, 0.394, 0.3773, 0.391, 0.3664, 0.3909, 0.3626, 0.3969, 0.3616, 0.397, 0.3669, 0.3848, 0.3504, 0.3811, 0.3471, 0.3853, 0.3415, 0.3899, 0.3459, 0.3899, 0.3459, 0.3853, 0.3415, 0.3894, 0.3367, 0.3946, 0.3421, 0.397, 0.3669, 0.3969, 0.3616, 0.4024, 0.3611, 0.4024, 0.3675, 0.394, 0.3773, 0.396, 0.3721, 0.4012, 0.3738, 0.3988, 0.3799, 0.3907, 0.382, 0.394, 0.3773, 0.3988, 0.3799, 0.3952, 0.3856, 0.3864, 0.3861, 0.3907, 0.382, 0.3952, 0.3856, 0.3902, 0.3907, 0.3754, 0.3916, 0.3813, 0.3894, 0.3842, 0.3948, 0.3773, 0.3976, 0.3691, 0.3927, 0.3754, 0.3916, 0.3773, 0.3976, 0.3698, 0.3992, 0.3625, 0.3928, 0.362, 0.3991, 0.3543, 0.3978, 0.3561, 0.3915, 0.3561, 0.3915, 0.3543, 0.3978, 0.3472, 0.3948, 0.35, 0.3891, 0.3366, 0.3761, 0.34, 0.3812, 0.3354, 0.3852, 0.3313, 0.3791, 0.333, 0.3649, 0.3274, 0.3657, 0.3275, 0.3591, 0.3329, 0.3595, 0.334, 0.3544, 0.3329, 0.3595, 0.3275, 0.3591, 0.3286, 0.3528, 0.3361, 0.3494, 0.334, 0.3544, 0.3286, 0.3528, 0.3312, 0.3467, 0.3361, 0.3494, 0.3312, 0.3467, 0.3349, 0.341, 0.3393, 0.3448, 0.3434, 0.3408, 0.3393, 0.3448, 0.3349, 0.341, 0.3399, 0.3361, 0.3434, 0.3408, 0.3399, 0.3361, 0.3459, 0.3321, 0.3486, 0.3376, 0.3486, 0.3376, 0.3459, 0.3321, 0.3528, 0.3294, 0.3544, 0.3354, 0.3674, 0.3343, 0.3681, 0.3279, 0.3758, 0.3294, 0.3738, 0.3356, 0.3738, 0.3356, 0.3758, 0.3294, 0.383, 0.3324, 0.3799, 0.338, 0.3853, 0.3415, 0.3799, 0.338, 0.383, 0.3324, 0.3894, 0.3367, 0.333, 0.3649, 0.3342, 0.3705, 0.3287, 0.3724, 0.3274, 0.3657, 0.3342, 0.3705, 0.3366, 0.3761, 0.3313, 0.3791, 0.3287, 0.3724, 0.3813, 0.3894, 0.3864, 0.3861, 0.3902, 0.3907, 0.3842, 0.3948, 0.3969, 0.3616, 0.3957, 0.3562, 0.4012, 0.3546, 0.4024, 0.3611, 0.3957, 0.3562, 0.3934, 0.3509, 0.3986, 0.3481, 0.4012, 0.3546, 0.3934, 0.3509, 0.3899, 0.3459, 0.3946, 0.3421, 0.3986, 0.3481, 0.3446, 0.3856, 0.35, 0.3891, 0.3472, 0.3948, 0.3407, 0.3906, 0.34, 0.3812, 0.3446, 0.3856, 0.3407, 0.3906, 0.3354, 0.3852, 0.3674, 0.3343, 0.3608, 0.3343, 0.3603, 0.3279, 0.3681, 0.3279, 0.3544, 0.3354, 0.3528, 0.3294, 0.3603, 0.3279, 0.3608, 0.3343, 0.3625, 0.3928, 0.3691, 0.3927, 0.3698, 0.3992, 0.362, 0.3991, 0.397, 0.3669, 0.4024, 0.3675, 0.4012, 0.3738, 0.396, 0.3721, 0.4024, 0.3675, 0.4892, 0.3759, 0.4832, 0.399, 0.4012, 0.3738, 0.362, 0.3991, 0.3698, 0.3992, 0.3777, 0.4848, 0.3534, 0.486, 0.3528, 0.3294, 0.3286, 0.2454, 0.3527, 0.2419, 0.3603, 0.3279, 0.3681, 0.3279, 0.3603, 0.3279, 0.3527, 0.2419, 0.3771, 0.2409, 0.3354, 0.3852, 0.3407, 0.3906, 0.2869, 0.4577, 0.2687, 0.4414, 0.3407, 0.3906, 0.3472, 0.3948, 0.3066, 0.472, 0.2869, 0.4577, 0.3986, 0.3481, 0.3946, 0.3421, 0.4613, 0.2858, 0.4739, 0.3065, 0.4012, 0.3546, 0.3986, 0.3481, 0.4739, 0.3065, 0.4843, 0.3282, 0.4024, 0.3611, 0.4012, 0.3546, 0.4843, 0.3282, 0.488, 0.352, 0.3842, 0.3948, 0.3902, 0.3907, 0.4447, 0.4586, 0.4239, 0.471, 0.3287, 0.3724, 0.3313, 0.3791, 0.2561, 0.4207, 0.2456, 0.3988, 0.3274, 0.3657, 0.3287, 0.3724, 0.2456, 0.3988, 0.2419, 0.375, 0.3894, 0.3367, 0.383, 0.3324, 0.4237, 0.2551, 0.4433, 0.2696, 0.3758, 0.3294, 0.4007, 0.2469, 0.4237, 0.2551, 0.383, 0.3324, 0.3681, 0.3279, 0.3771, 0.2409, 0.4007, 0.2469, 0.3758, 0.3294, 0.3459, 0.3321, 0.3066, 0.2555, 0.3286, 0.2454, 0.3528, 0.3294, 0.3399, 0.3361, 0.2855, 0.2676, 0.3066, 0.2555, 0.3459, 0.3321, 0.3399, 0.3361, 0.3349, 0.341, 0.2691, 0.2855, 0.2855, 0.2676, 0.3312, 0.3467, 0.2545, 0.3048, 0.2691, 0.2855, 0.3349, 0.341, 0.3312, 0.3467, 0.3286, 0.3528, 0.2463, 0.3276, 0.2545, 0.3048, 0.3286, 0.3528, 0.3275, 0.3591, 0.2404, 0.351, 0.2463, 0.3276, 0.3274, 0.3657, 0.2419, 0.375, 0.2404, 0.351, 0.3275, 0.3591, 0.3313, 0.3791, 0.3354, 0.3852, 0.2687, 0.4414, 0.2561, 0.4207, 0.3543, 0.3978, 0.3297, 0.4802, 0.3066, 0.472, 0.3472, 0.3948, 0.362, 0.3991, 0.3534, 0.486, 0.3297, 0.4802, 0.3543, 0.3978, 0.3698, 0.3992, 0.3773, 0.3976, 0.4018, 0.4812, 0.3777, 0.4848, 0.3773, 0.3976, 0.3842, 0.3948, 0.4239, 0.471, 0.4018, 0.4812, 0.3902, 0.3907, 0.3952, 0.3856, 0.4608, 0.4407, 0.4447, 0.4586, 0.3952, 0.3856, 0.3988, 0.3799, 0.4752, 0.4215, 0.4608, 0.4407, 0.3988, 0.3799, 0.4012, 0.3738, 0.4832, 0.399, 0.4752, 0.4215, 0.4024, 0.3675, 0.4024, 0.3611, 0.488, 0.352, 0.4892, 0.3759, 0.3946, 0.3421, 0.3894, 0.3367, 0.4433, 0.2696, 0.4613, 0.2858, 0.4613, 0.2858, 0.4433, 0.2696, 0.4526, 0.2579, 0.4722, 0.2767, 0.4892, 0.3759, 0.488, 0.352, 0.5027, 0.3503, 0.5033, 0.3772, 0.4752, 0.4215, 0.4832, 0.399, 0.4973, 0.4032, 0.4875, 0.4281, 0.4608, 0.4407, 0.4752, 0.4215, 0.4875, 0.4281, 0.4721, 0.4501, 0.4447, 0.4586, 0.4608, 0.4407, 0.4721, 0.4501, 0.4537, 0.4697, 0.4018, 0.4812, 0.4239, 0.471, 0.4307, 0.4843, 0.4059, 0.495, 0.3777, 0.4848, 0.4018, 0.4812, 0.4059, 0.495, 0.379, 0.4998, 0.3534, 0.486, 0.3519, 0.5003, 0.3252, 0.4945, 0.3297, 0.4802, 0.3297, 0.4802, 0.3252, 0.4945, 0.2998, 0.4847, 0.3066, 0.472, 0.2561, 0.4207, 0.2687, 0.4414, 0.2577, 0.4505, 0.2429, 0.4276, 0.2419, 0.375, 0.2272, 0.3764, 0.2262, 0.3496, 0.2404, 0.351, 0.2463, 0.3276, 0.2404, 0.351, 0.2262, 0.3496, 0.2321, 0.3231, 0.2545, 0.3048, 0.2463, 0.3276, 0.2321, 0.3231, 0.2416, 0.2978, 0.2545, 0.3048, 0.2416, 0.2978, 0.2576, 0.276, 0.2691, 0.2855, 0.2855, 0.2676, 0.2691, 0.2855, 0.2576, 0.276, 0.2765, 0.2564, 0.2855, 0.2676, 0.2765, 0.2564, 0.2996, 0.2424, 0.3066, 0.2555, 0.3066, 0.2555, 0.2996, 0.2424, 0.3245, 0.2317, 0.3286, 0.2454, 0.3771, 0.2409, 0.3784, 0.2266, 0.4049, 0.2325, 0.4007, 0.2469, 0.4007, 0.2469, 0.4049, 0.2325, 0.4304, 0.2424, 0.4237, 0.2551, 0.4433, 0.2696, 0.4237, 0.2551, 0.4304, 0.2424, 0.4526, 0.2579, 0.2419, 0.375, 0.2456, 0.3988, 0.232, 0.403, 0.2272, 0.3764, 0.2456, 0.3988, 0.2561, 0.4207, 0.2429, 0.4276, 0.232, 0.403, 0.4239, 0.471, 0.4447, 0.4586, 0.4537, 0.4697, 0.4307, 0.4843, 0.488, 0.352, 0.4843, 0.3282, 0.4978, 0.3239, 0.5027, 0.3503, 0.4843, 0.3282, 0.4739, 0.3065, 0.4868, 0.2992, 0.4978, 0.3239, 0.4739, 0.3065, 0.4613, 0.2858, 0.4722, 0.2767, 0.4868, 0.2992, 0.2869, 0.4577, 0.3066, 0.472, 0.2998, 0.4847, 0.2773, 0.4692, 0.2687, 0.4414, 0.2869, 0.4577, 0.2773, 0.4692, 0.2577, 0.4505, 0.3771, 0.2409, 0.3527, 0.2419, 0.3511, 0.227, 0.3784, 0.2266, 0.3286, 0.2454, 0.3245, 0.2317, 0.3511, 0.227, 0.3527, 0.2419, 0.3534, 0.486, 0.3777, 0.4848, 0.379, 0.4998, 0.3519, 0.5003, 0.4892, 0.3759, 0.5033, 0.3772, 0.4973, 0.4032, 0.4832, 0.399, 0.5033, 0.3772, 0.7233, 0.4001, 0.7099, 0.4684, 0.4973, 0.4032, 0.3519, 0.5003, 0.379, 0.4998, 0.4048, 0.7231, 0.334, 0.7246, 0.3245, 0.2317, 0.2619, 0.01272, 0.333, 0.0, 0.3511, 0.227, 0.3784, 0.2266, 0.3511, 0.227, 0.333, 0.0, 0.4049, 0.001481, 0.2577, 0.4505, 0.2773, 0.4692, 0.137, 0.6477, 0.08529, 0.5979, 0.2773, 0.4692, 0.2998, 0.4847, 0.1975, 0.6862, 0.137, 0.6477, 0.4868, 0.2992, 0.4722, 0.2767, 0.6476, 0.1373, 0.6857, 0.1965, 0.4978, 0.3239, 0.4868, 0.2992, 0.6857, 0.1965, 0.7115, 0.2618, 0.5027, 0.3503, 0.4978, 0.3239, 0.7115, 0.2618, 0.7241, 0.3305, 0.4307, 0.4843, 0.4537, 0.4697, 0.5955, 0.6403, 0.5381, 0.68, 0.232, 0.403, 0.2429, 0.4276, 0.04407, 0.5387, 0.01529, 0.4724, 0.2272, 0.3764, 0.232, 0.403, 0.01529, 0.4724, 0.0, 0.4013, 0.4526, 0.2579, 0.4304, 0.2424, 0.5402, 0.04557, 0.5985, 0.08619, 0.4049, 0.2325, 0.4748, 0.01687, 0.5402, 0.04557, 0.4304, 0.2424, 0.3784, 0.2266, 0.4049, 0.001481, 0.4748, 0.01687, 0.4049, 0.2325, 0.2996, 0.2424, 0.1943, 0.03926, 0.2619, 0.01272, 0.3245, 0.2317, 0.2765, 0.2564, 0.1339, 0.07939, 0.1943, 0.03926, 0.2996, 0.2424, 0.2765, 0.2564, 0.2576, 0.276, 0.08182, 0.13, 0.1339, 0.07939, 0.2416, 0.2978, 0.04167, 0.1905, 0.08182, 0.13, 0.2576, 0.276, 0.2416, 0.2978, 0.2321, 0.3231, 0.01342, 0.2573, 0.04167, 0.1905, 0.2321, 0.3231, 0.2262, 0.3496, 0.0, 0.3287, 0.01342, 0.2573, 0.2272, 0.3764, 0.0, 0.4013, 0.0, 0.3287, 0.2262, 0.3496, 0.2429, 0.4276, 0.2577, 0.4505, 0.08529, 0.5979, 0.04407, 0.5387, 0.3252, 0.4945, 0.2639, 0.7122, 0.1975, 0.6862, 0.2998, 0.4847, 0.3519, 0.5003, 0.334, 0.7246, 0.2639, 0.7122, 0.3252, 0.4945, 0.379, 0.4998, 0.4059, 0.495, 0.4737, 0.708, 0.4048, 0.7231, 0.4059, 0.495, 0.4307, 0.4843, 0.5381, 0.68, 0.4737, 0.708, 0.4537, 0.4697, 0.4721, 0.4501, 0.6448, 0.5909, 0.5955, 0.6403, 0.4721, 0.4501, 0.4875, 0.4281, 0.6829, 0.5326, 0.6448, 0.5909, 0.4875, 0.4281, 0.4973, 0.4032, 0.7099, 0.4684, 0.6829, 0.5326, 0.5033, 0.3772, 0.5027, 0.3503, 0.7241, 0.3305, 0.7233, 0.4001, 0.4722, 0.2767, 0.4526, 0.2579, 0.5985, 0.08619, 0.6476, 0.1373, 0.2843, 0.7769, 0.285, 0.7848, 0.2816, 0.7848, 0.281, 0.7775, 0.2751, 0.7526, 0.279, 0.7596, 0.2759, 0.761, 0.2723, 0.7545, 0.2669, 0.7424, 0.2722, 0.7484, 0.2694, 0.7505, 0.2646, 0.7449, 0.2568, 0.7342, 0.2632, 0.739, 0.2609, 0.7416, 0.255, 0.7372, 0.2451, 0.7284, 0.2524, 0.7317, 0.2507, 0.7347, 0.244, 0.7316, 0.2274, 0.7246, 0.2271, 0.728, 0.2198, 0.728, 0.2194, 0.7246, 0.1902, 0.7342, 0.192, 0.7372, 0.1861, 0.7415, 0.1838, 0.739, 0.1748, 0.7484, 0.1801, 0.7424, 0.1824, 0.7449, 0.1776, 0.7504, 0.168, 0.7595, 0.1719, 0.7525, 0.1747, 0.7544, 0.1711, 0.7609, 0.166, 0.7641, 0.1692, 0.7654, 0.1671, 0.7724, 0.1637, 0.7717, 0.2839, 0.7978, 0.2805, 0.7971, 0.2815, 0.7898, 0.2849, 0.7899, 0.1945, 0.7317, 0.2018, 0.7284, 0.2029, 0.7316, 0.1962, 0.7346, 0.281, 0.7642, 0.2834, 0.7719, 0.28, 0.7726, 0.2778, 0.7655, 0.2066, 0.7268, 0.2144, 0.7251, 0.2148, 0.7285, 0.2076, 0.7301, 0.1621, 0.7846, 0.1627, 0.7767, 0.1661, 0.7773, 0.1655, 0.7846, 0.2325, 0.7251, 0.2403, 0.7268, 0.2393, 0.7301, 0.2321, 0.7285, 0.3452, 0.7514, 0.3303, 0.7528, 0.3298, 0.7508, 0.3443, 0.7462, 0.3135, 0.7246, 0.3194, 0.7248, 0.3175, 0.742, 0.3145, 0.7418, 0.3066, 0.7826, 0.3108, 0.7662, 0.3137, 0.7668, 0.3125, 0.7838, 0.3187, 0.7838, 0.3125, 0.7838, 0.3137, 0.7668, 0.3167, 0.7668, 0.2919, 0.7351, 0.2963, 0.7309, 0.3064, 0.7445, 0.3044, 0.7463, 0.2963, 0.7309, 0.3016, 0.7276, 0.3089, 0.743, 0.3064, 0.7445, 0.3423, 0.7673, 0.3393, 0.7722, 0.3268, 0.7617, 0.3284, 0.7594, 0.3442, 0.762, 0.3423, 0.7673, 0.3284, 0.7594, 0.3296, 0.7571, 0.3452, 0.7567, 0.3442, 0.762, 0.3296, 0.7571, 0.3302, 0.7549, 0.3308, 0.7287, 0.3355, 0.7321, 0.3255, 0.7446, 0.3231, 0.7432, 0.2861, 0.7458, 0.2884, 0.7402, 0.3028, 0.7485, 0.3017, 0.7509, 0.285, 0.7518, 0.2861, 0.7458, 0.3017, 0.7509, 0.3012, 0.7535, 0.3353, 0.7766, 0.3303, 0.7801, 0.3223, 0.7652, 0.3248, 0.7637, 0.3247, 0.7826, 0.3196, 0.7663, 0.3223, 0.7652, 0.3303, 0.7801, 0.3187, 0.7838, 0.3167, 0.7668, 0.3196, 0.7663, 0.3247, 0.7826, 0.3012, 0.7803, 0.3081, 0.7651, 0.3108, 0.7662, 0.3066, 0.7826, 0.2964, 0.7771, 0.306, 0.7641, 0.3081, 0.7651, 0.3012, 0.7803, 0.2964, 0.7771, 0.2923, 0.7732, 0.3043, 0.7627, 0.306, 0.7641, 0.289, 0.7686, 0.3028, 0.7608, 0.3043, 0.7627, 0.2923, 0.7732, 0.289, 0.7686, 0.2866, 0.7634, 0.3018, 0.7585, 0.3028, 0.7608, 0.2866, 0.7634, 0.2853, 0.7577, 0.3012, 0.7561, 0.3018, 0.7585, 0.285, 0.7518, 0.3012, 0.7535, 0.3012, 0.7561, 0.2853, 0.7577, 0.2884, 0.7402, 0.2919, 0.7351, 0.3044, 0.7463, 0.3028, 0.7485, 0.3074, 0.7255, 0.3116, 0.7421, 0.3089, 0.743, 0.3016, 0.7276, 0.3135, 0.7246, 0.3145, 0.7418, 0.3116, 0.7421, 0.3074, 0.7255, 0.3194, 0.7248, 0.3254, 0.7262, 0.3204, 0.7423, 0.3175, 0.742, 0.3254, 0.7262, 0.3308, 0.7287, 0.3231, 0.7432, 0.3204, 0.7423, 0.3355, 0.7321, 0.3395, 0.7363, 0.3274, 0.7464, 0.3255, 0.7446, 0.3395, 0.7363, 0.3424, 0.7411, 0.3289, 0.7485, 0.3274, 0.7464, 0.3424, 0.7411, 0.3443, 0.7462, 0.3298, 0.7508, 0.3289, 0.7485, 0.3452, 0.7514, 0.3452, 0.7567, 0.3302, 0.7549, 0.3303, 0.7528, 0.3393, 0.7722, 0.3353, 0.7766, 0.3248, 0.7637, 0.3268, 0.7617, 0.3712, 0.757, 0.3681, 0.7582, 0.3661, 0.7513, 0.3679, 0.7505, 0.3801, 0.747, 0.3786, 0.7502, 0.3722, 0.7465, 0.3731, 0.7447, 0.3811, 0.74, 0.381, 0.7436, 0.3735, 0.7427, 0.3735, 0.7407, 0.3803, 0.7365, 0.3811, 0.74, 0.3735, 0.7407, 0.3731, 0.7388, 0.3788, 0.7333, 0.3803, 0.7365, 0.3731, 0.7388, 0.3723, 0.7369, 0.3742, 0.7282, 0.3768, 0.7305, 0.3712, 0.7353, 0.3697, 0.734, 0.3714, 0.7264, 0.3742, 0.7282, 0.3697, 0.734, 0.368, 0.7329, 0.3682, 0.7252, 0.3661, 0.7322, 0.3642, 0.7318, 0.3649, 0.7246, 0.3649, 0.7246, 0.3642, 0.7318, 0.3622, 0.7318, 0.3615, 0.7246, 0.3522, 0.7282, 0.3551, 0.7264, 0.3583, 0.7329, 0.3567, 0.734, 0.3477, 0.7332, 0.3541, 0.7369, 0.3532, 0.7387, 0.3462, 0.7364, 0.3454, 0.7398, 0.3462, 0.7364, 0.3532, 0.7387, 0.3528, 0.7406, 0.3452, 0.7433, 0.3454, 0.7398, 0.3528, 0.7406, 0.3528, 0.7426, 0.3452, 0.7433, 0.3528, 0.7426, 0.3532, 0.7445, 0.346, 0.7468, 0.3475, 0.75, 0.346, 0.7468, 0.3532, 0.7445, 0.354, 0.7464, 0.3475, 0.75, 0.354, 0.7464, 0.3552, 0.748, 0.3496, 0.7528, 0.3496, 0.7528, 0.3552, 0.748, 0.3566, 0.7494, 0.3521, 0.7551, 0.3581, 0.7582, 0.3601, 0.7512, 0.3621, 0.7516, 0.3614, 0.7588, 0.3614, 0.7588, 0.3621, 0.7516, 0.3641, 0.7516, 0.3648, 0.7589, 0.3681, 0.7582, 0.3648, 0.7589, 0.3641, 0.7516, 0.3661, 0.7513, 0.3477, 0.7332, 0.3497, 0.7305, 0.3552, 0.7353, 0.3541, 0.7369, 0.3497, 0.7305, 0.3522, 0.7282, 0.3567, 0.734, 0.3552, 0.7353, 0.3768, 0.7305, 0.3788, 0.7333, 0.3723, 0.7369, 0.3712, 0.7353, 0.3786, 0.7502, 0.3766, 0.7529, 0.3711, 0.7481, 0.3722, 0.7465, 0.3766, 0.7529, 0.3741, 0.7552, 0.3696, 0.7495, 0.3711, 0.7481, 0.3741, 0.7552, 0.3712, 0.757, 0.3679, 0.7505, 0.3696, 0.7495, 0.3582, 0.7252, 0.3615, 0.7246, 0.3622, 0.7318, 0.3602, 0.7322, 0.3551, 0.7264, 0.3582, 0.7252, 0.3602, 0.7322, 0.3583, 0.7329, 0.3581, 0.7582, 0.355, 0.757, 0.3583, 0.7505, 0.3601, 0.7512, 0.3521, 0.7551, 0.3566, 0.7494, 0.3583, 0.7505, 0.355, 0.757, 0.3682, 0.7252, 0.3714, 0.7264, 0.368, 0.7329, 0.3661, 0.7322, 0.3801, 0.747, 0.3731, 0.7447, 0.3735, 0.7427, 0.381, 0.7436, 0.3731, 0.7447, 0.3667, 0.7425, 0.3668, 0.7419, 0.3735, 0.7427, 0.3661, 0.7322, 0.368, 0.7329, 0.365, 0.7391, 0.3643, 0.7388, 0.3566, 0.7494, 0.3608, 0.744, 0.3615, 0.7444, 0.3583, 0.7505, 0.3601, 0.7512, 0.3583, 0.7505, 0.3615, 0.7444, 0.3621, 0.7448, 0.3583, 0.7329, 0.3602, 0.7322, 0.3621, 0.7387, 0.3614, 0.7389, 0.3602, 0.7322, 0.3622, 0.7318, 0.3628, 0.7385, 0.3621, 0.7387, 0.3696, 0.7495, 0.3679, 0.7505, 0.3649, 0.7446, 0.3655, 0.7442, 0.3711, 0.7481, 0.3696, 0.7495, 0.3655, 0.7442, 0.366, 0.7437, 0.3722, 0.7465, 0.3711, 0.7481, 0.366, 0.7437, 0.3664, 0.7432, 0.3712, 0.7353, 0.3723, 0.7369, 0.3665, 0.7401, 0.3661, 0.7397, 0.3552, 0.7353, 0.3567, 0.734, 0.3608, 0.7393, 0.3602, 0.7397, 0.3541, 0.7369, 0.3552, 0.7353, 0.3602, 0.7397, 0.3598, 0.7403, 0.3661, 0.7513, 0.3641, 0.7516, 0.3636, 0.7449, 0.3643, 0.7448, 0.3621, 0.7516, 0.3628, 0.7449, 0.3636, 0.7449, 0.3641, 0.7516, 0.3601, 0.7512, 0.3621, 0.7448, 0.3628, 0.7449, 0.3621, 0.7516, 0.3552, 0.748, 0.3603, 0.7435, 0.3608, 0.744, 0.3566, 0.7494, 0.354, 0.7464, 0.3599, 0.743, 0.3603, 0.7435, 0.3552, 0.748, 0.354, 0.7464, 0.3532, 0.7445, 0.3596, 0.7425, 0.3599, 0.743, 0.3528, 0.7426, 0.3594, 0.7419, 0.3596, 0.7425, 0.3532, 0.7445, 0.3528, 0.7426, 0.3528, 0.7406, 0.3594, 0.7413, 0.3594, 0.7419, 0.3528, 0.7406, 0.3532, 0.7387, 0.3595, 0.7408, 0.3594, 0.7413, 0.3541, 0.7369, 0.3598, 0.7403, 0.3595, 0.7408, 0.3532, 0.7387, 0.3567, 0.734, 0.3583, 0.7329, 0.3614, 0.7389, 0.3608, 0.7393, 0.3642, 0.7318, 0.3636, 0.7386, 0.3628, 0.7385, 0.3622, 0.7318, 0.3661, 0.7322, 0.3643, 0.7388, 0.3636, 0.7386, 0.3642, 0.7318, 0.368, 0.7329, 0.3697, 0.734, 0.3656, 0.7394, 0.365, 0.7391, 0.3697, 0.734, 0.3712, 0.7353, 0.3661, 0.7397, 0.3656, 0.7394, 0.3723, 0.7369, 0.3731, 0.7388, 0.3667, 0.7406, 0.3665, 0.7401, 0.3731, 0.7388, 0.3735, 0.7407, 0.3668, 0.7412, 0.3667, 0.7406, 0.3735, 0.7407, 0.3735, 0.7427, 0.3668, 0.7419, 0.3668, 0.7412, 0.3731, 0.7447, 0.3722, 0.7465, 0.3664, 0.7432, 0.3667, 0.7425, 0.3679, 0.7505, 0.3661, 0.7513, 0.3643, 0.7448, 0.3649, 0.7446, 0.7241, 0.4997, 0.7241, 0.4907, 0.7699, 0.4952, 0.7407, 0.5308, 0.7343, 0.5244, 0.7699, 0.4952, 0.7565, 0.5392, 0.7482, 0.5358, 0.7699, 0.4952, 0.7653, 0.541, 0.7565, 0.5392, 0.7699, 0.4952, 0.7744, 0.541, 0.7653, 0.541, 0.7699, 0.4952, 0.7915, 0.5358, 0.7832, 0.5392, 0.7699, 0.4952, 0.799, 0.5308, 0.7915, 0.5358, 0.7699, 0.4952, 0.8054, 0.5244, 0.7699, 0.4952, 0.8104, 0.5169, 0.8104, 0.5169, 0.7699, 0.4952, 0.8138, 0.5086, 0.8138, 0.4819, 0.8156, 0.4907, 0.7699, 0.4952, 0.8054, 0.4661, 0.7699, 0.4952, 0.799, 0.4597, 0.7915, 0.4547, 0.799, 0.4597, 0.7699, 0.4952, 0.7832, 0.4513, 0.7915, 0.4547, 0.7699, 0.4952, 0.7832, 0.4513, 0.7699, 0.4952, 0.7744, 0.4495, 0.7653, 0.4495, 0.7744, 0.4495, 0.7699, 0.4952, 0.7653, 0.4495, 0.7699, 0.4952, 0.7565, 0.4513, 0.7565, 0.4513, 0.7699, 0.4952, 0.7482, 0.4547, 0.7343, 0.4661, 0.7699, 0.4952, 0.7293, 0.4736, 0.7293, 0.4736, 0.7699, 0.4952, 0.7259, 0.4819, 0.7241, 0.4907, 0.7259, 0.4819, 0.7699, 0.4952, 0.8054, 0.4661, 0.8104, 0.4736, 0.7699, 0.4952, 0.8104, 0.4736, 0.8138, 0.4819, 0.7699, 0.4952, 0.7832, 0.5392, 0.7744, 0.541, 0.7699, 0.4952, 0.7343, 0.5244, 0.7293, 0.5169, 0.7699, 0.4952, 0.7293, 0.5169, 0.7259, 0.5086, 0.7699, 0.4952, 0.7259, 0.5086, 0.7241, 0.4997, 0.7699, 0.4952, 0.8156, 0.4997, 0.8138, 0.5086, 0.7699, 0.4952, 0.8156, 0.4907, 0.8156, 0.4997, 0.7699, 0.4952, 0.7343, 0.4661, 0.7407, 0.4597, 0.7699, 0.4952, 0.7482, 0.4547, 0.7699, 0.4952, 0.7407, 0.4597, 0.8054, 0.5244, 0.799, 0.5308, 0.7699, 0.4952, 0.7407, 0.5308, 0.7699, 0.4952, 0.7482, 0.5358, 0.2723, 0.7545, 0.2724, 0.7514, 0.2694, 0.7505, 0.1671, 0.7724, 0.1648, 0.7745, 0.1661, 0.7773, 0.1627, 0.7767, 0.1648, 0.7745, 0.1661, 0.7773, 0.2148, 0.7285, 0.2144, 0.7251, 0.2171, 0.7264, 0.2198, 0.728, 0.2148, 0.7285, 0.2171, 0.7264, 0.281, 0.7775, 0.28, 0.7726, 0.2823, 0.7747, 0.28, 0.7726, 0.2834, 0.7719, 0.2823, 0.7747, 0.2778, 0.7655, 0.2759, 0.761, 0.2786, 0.7625, 0.281, 0.7642, 0.2778, 0.7655, 0.2786, 0.7625, 0.255, 0.7372, 0.2507, 0.7347, 0.2538, 0.7343, 0.1962, 0.7346, 0.192, 0.7372, 0.1932, 0.7343, 0.1945, 0.7317, 0.1962, 0.7346, 0.1932, 0.7343, 0.2815, 0.7898, 0.2816, 0.7848, 0.2834, 0.7873, 0.2849, 0.7899, 0.2815, 0.7898, 0.2834, 0.7873, 0.1655, 0.7846, 0.1637, 0.7871, 0.1621, 0.7846, 0.1655, 0.7846, 0.1637, 0.7871, 0.1656, 0.7895, 0.1622, 0.7897, 0.1637, 0.7871, 0.1656, 0.7895, 0.1671, 0.7724, 0.1648, 0.7745, 0.1637, 0.7717, 0.1711, 0.7609, 0.1685, 0.7624, 0.1692, 0.7654, 0.166, 0.7641, 0.1685, 0.7624, 0.1692, 0.7654, 0.1711, 0.7609, 0.1685, 0.7624, 0.168, 0.7595, 0.1776, 0.7504, 0.1746, 0.7513, 0.1747, 0.7544, 0.1719, 0.7525, 0.1746, 0.7513, 0.1747, 0.7544, 0.1776, 0.7504, 0.1746, 0.7513, 0.1748, 0.7484, 0.1824, 0.7449, 0.1801, 0.7424, 0.183, 0.7418, 0.1861, 0.7415, 0.1824, 0.7449, 0.183, 0.7418, 0.192, 0.7372, 0.1902, 0.7342, 0.1932, 0.7343, 0.1838, 0.739, 0.1861, 0.7415, 0.183, 0.7418, 0.2029, 0.7316, 0.2018, 0.7284, 0.2047, 0.7291, 0.2076, 0.7301, 0.2029, 0.7316, 0.2047, 0.7291, 0.2066, 0.7268, 0.2076, 0.7301, 0.2047, 0.7291, 0.2194, 0.7246, 0.2198, 0.728, 0.2171, 0.7264, 0.2321, 0.7285, 0.2298, 0.7264, 0.2325, 0.7251, 0.2321, 0.7285, 0.2298, 0.7264, 0.2271, 0.728, 0.2274, 0.7246, 0.2298, 0.7264, 0.2271, 0.728, 0.2393, 0.7301, 0.2403, 0.7268, 0.2422, 0.7291, 0.244, 0.7316, 0.2393, 0.7301, 0.2422, 0.7291, 0.2451, 0.7284, 0.244, 0.7316, 0.2422, 0.7291, 0.2507, 0.7347, 0.2524, 0.7317, 0.2538, 0.7343, 0.2568, 0.7342, 0.255, 0.7372, 0.2538, 0.7343, 0.2609, 0.7416, 0.2632, 0.739, 0.264, 0.7419, 0.2646, 0.7449, 0.2609, 0.7416, 0.264, 0.7419, 0.2669, 0.7424, 0.2646, 0.7449, 0.264, 0.7419, 0.2722, 0.7484, 0.2724, 0.7514, 0.2694, 0.7505, 0.2723, 0.7545, 0.2724, 0.7514, 0.2751, 0.7526, 0.2759, 0.761, 0.279, 0.7596, 0.2786, 0.7625, 0.2843, 0.7769, 0.281, 0.7775, 0.2823, 0.7747, 0.2816, 0.7848, 0.285, 0.7848, 0.2834, 0.7873, 0.2632, 0.739, 0.2669, 0.7424, 0.264, 0.7419, 0.2403, 0.7268, 0.2451, 0.7284, 0.2422, 0.7291, 0.2274, 0.7246, 0.2298, 0.7264, 0.2325, 0.7251, 0.2018, 0.7284, 0.2066, 0.7268, 0.2047, 0.7291, 0.1801, 0.7424, 0.1838, 0.739, 0.183, 0.7418, 0.1719, 0.7525, 0.1746, 0.7513, 0.1748, 0.7484, 0.166, 0.7641, 0.1685, 0.7624, 0.168, 0.7595, 0.1622, 0.7897, 0.1637, 0.7871, 0.1621, 0.7846, 0.285, 0.7848, 0.2849, 0.7899, 0.2834, 0.7873, 0.1902, 0.7342, 0.1945, 0.7317, 0.1932, 0.7343, 0.2524, 0.7317, 0.2568, 0.7342, 0.2538, 0.7343, 0.279, 0.7596, 0.281, 0.7642, 0.2786, 0.7625, 0.2834, 0.7719, 0.2843, 0.7769, 0.2823, 0.7747, 0.2144, 0.7251, 0.2194, 0.7246, 0.2171, 0.7264, 0.1627, 0.7767, 0.1648, 0.7745, 0.1637, 0.7717, 0.2722, 0.7484, 0.2724, 0.7514, 0.2751, 0.7526])
me_sphere.materials.append(mat_material_001)
me_sphere.use_remesh_preserve_volume = False
me_sphere.use_remesh_preserve_attributes = False
me_sphere.use_mirror_vertex_groups = False
me_sphere.update()

# ---- objects
ob_sphere = bpy.data.objects.new('Sphere', me_sphere)

# ---- transforms, parenting, visibility, modifiers, constraints
ob_sphere.location = (0.001115, 0.001247, 0.0008808)
ob_sphere.rotation_euler = (1.571, -0.0, 0.0)
ob_sphere.scale = (0.7129, 0.7129, 0.7129)
ob_sphere.lineart.crease_threshold = 0.0

# ---- collection membership
col_collection_1.objects.link(ob_sphere)

# ---- scene / render settings (as saved in the file)
scene.frame_start = 1; scene.frame_end = 250; scene.frame_set(11)
scene.render.engine = 'BLENDER_EEVEE_NEXT'
scene.render.image_settings.file_format = 'JPEG'
scene.render.image_settings.color_mode = 'RGB'
scene.render.image_settings.compression = 90
scene.render.resolution_x = 800
scene.render.resolution_y = 600
scene.render.pixel_aspect_x = 100.0
scene.render.pixel_aspect_y = 100.0
scene.render.fps = 25
scene.render.dither_intensity = 0.0
scene.render.use_compositing = False
scene.render.use_sequencer = False
scene.render.bake_margin = 2
scene.render.bake_bias = 0.0
scene.render.use_stamp_time = False
scene.render.use_stamp_date = False
scene.render.use_stamp_frame = False
scene.render.use_stamp_camera = False
scene.render.use_stamp_scene = False
scene.render.use_stamp_filename = False
scene.render.use_stamp_render_time = False
scene.render.stamp_font_size = 0
scene.cycles.use_denoising = False
scene.cycles.samples = 10
scene.cycles.sampling_pattern = 'TABULATED_SOBOL'
scene.cycles.light_sampling_threshold = 0.0
scene.cycles.use_adaptive_sampling = False
scene.cycles.use_light_tree = False
scene.cycles.blur_glossy = 0.0
scene.cycles.volume_bounces = 1
scene.cycles.pixel_filter_type = 'GAUSSIAN'
scene.cycles.sample_clamp_indirect = 0.0
scene.view_settings.view_transform = 'Raw'
bpy.context.view_layer.update()

# ---- added for rendering (the .blend has no active camera): camera
cam_auto = bpy.data.cameras.new('AutoCamera')
cam_auto.lens = 50.0
cam_auto.sensor_width = 36.0
cam_auto.clip_end = 1000.0
ob_auto_camera = bpy.data.objects.new('AutoCamera', cam_auto)
scene.collection.objects.link(ob_auto_camera)
ob_auto_camera.location = (4.72345, -3.45588, 3.78017)
ob_auto_camera.rotation_euler = (1.09748, -7.21219e-08, 0.694738)
scene.camera = ob_auto_camera
bpy.context.view_layer.update()
